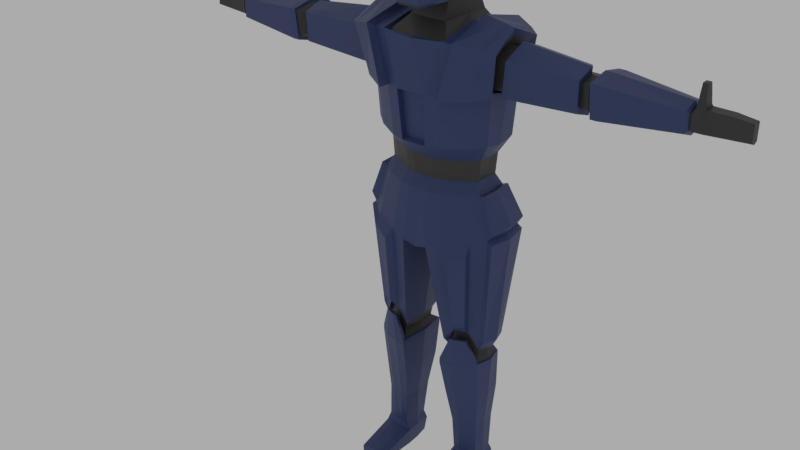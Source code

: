 # Source: Character.blend  (saved by Blender 4.2.66; exported with 4.5.12 LTS)
import bpy
from mathutils import Matrix  # noqa: F401  (used for matrix-valued properties, if any)

bpy.ops.wm.read_factory_settings(use_empty=True)
scene = bpy.context.scene
scene.name = 'Scene'

# ---- materials (node trees are filled in below, after node groups)
mat_armorunder = bpy.data.materials.new('ArmorUnder')
mat_armorbase = bpy.data.materials.new('ArmorBase')
mat_visor = bpy.data.materials.new('Visor')

# ---- material node trees
mat_armorunder.use_nodes = True; mat_armorunder.node_tree.nodes.clear()
_N = mat_armorunder.node_tree.nodes; _L = mat_armorunder.node_tree.links
n0 = _N.new('ShaderNodeBsdfPrincipled'); n0.name = 'Principled BSDF'; n0.location = (10, 300)
n0.distribution = 'GGX'
n0.subsurface_method = 'BURLEY'
n0.inputs[0].default_value = (0.04298, 0.04298, 0.04298, 1.0)
n0.inputs[3].default_value = 1.45
n0.inputs[27].default_value = (0.0, 0.0, 0.0, 1.0)
n0.inputs[28].default_value = 1.0
n1 = _N.new('ShaderNodeOutputMaterial'); n1.name = 'Material Output'; n1.location = (300, 300)
_L.new(n0.outputs[0], n1.inputs[0])
n1.is_active_output = True
mat_armorbase.use_nodes = True; mat_armorbase.node_tree.nodes.clear()
_N = mat_armorbase.node_tree.nodes; _L = mat_armorbase.node_tree.links
n0 = _N.new('ShaderNodeBsdfPrincipled'); n0.name = 'Principled BSDF'; n0.location = (10, 300)
n0.distribution = 'GGX'
n0.subsurface_method = 'BURLEY'
n0.inputs[0].default_value = (0.04223, 0.06424, 0.1777, 1.0)
n0.inputs[1].default_value = 0.1718
n0.inputs[3].default_value = 1.45
n0.inputs[27].default_value = (0.0, 0.0, 0.0, 1.0)
n0.inputs[28].default_value = 1.0
n1 = _N.new('ShaderNodeOutputMaterial'); n1.name = 'Material Output'; n1.location = (300, 300)
_L.new(n0.outputs[0], n1.inputs[0])
n1.is_active_output = True
mat_visor.use_nodes = True; mat_visor.node_tree.nodes.clear()
_N = mat_visor.node_tree.nodes; _L = mat_visor.node_tree.links
n0 = _N.new('ShaderNodeBsdfPrincipled'); n0.name = 'Principled BSDF'; n0.location = (10, 300)
n0.distribution = 'GGX'
n0.subsurface_method = 'BURLEY'
n0.inputs[0].default_value = (0.07009, 0.23, 0.2676, 1.0)
n0.inputs[1].default_value = 0.5644
n0.inputs[2].default_value = 0.0
n0.inputs[3].default_value = 1.45
n0.inputs[13].default_value = 1.0
n0.inputs[14].default_value = (0.8807, 0.9012, 0.9061, 1.0)
n0.inputs[19].default_value = 0.25
n0.inputs[24].default_value = 0.2
n0.inputs[27].default_value = (0.0, 0.0, 0.0, 1.0)
n0.inputs[28].default_value = 1.0
n1 = _N.new('ShaderNodeOutputMaterial'); n1.name = 'Material Output'; n1.location = (300, 300)
_L.new(n0.outputs[0], n1.inputs[0])
n1.is_active_output = True

# ---- world
world_world = bpy.data.worlds.new('World'); scene.world = world_world
world_world.color = (0.4134, 0.4134, 0.4134)
world_world.use_sun_shadow = False
world_world.sun_shadow_jitter_overblur = 0.0

# ---- meshes
me_cube = bpy.data.meshes.new('Cube')
me_cube.from_pydata([(0.268, -0.08304, 1.6), (0.268, 0.0583, 1.604), (0.0, 0.1347, 1.643), (0.0, -0.1539, 1.639), (0.1901, 0.04673, 1.167), (0.1893, -0.04328, 1.167), (0.0, -0.1056, 1.164), (0.0, 0.08228, 1.164), (0.2321, -0.05409, 1.491), (0.2321, 0.05857, 1.491), (0.03922, 0.08231, 1.164), (0.03864, -0.1057, 1.164), (0.1179, -0.1441, 1.636), (0.1179, 0.1213, 1.64), (0.2077, -0.03353, 0.5123), (0.2077, 0.03827, 0.5123), (0.1095, -0.07158, 0.5123), (0.1101, 0.07343, 0.5123), (0.2198, -0.04857, 0.4924), (0.2198, 0.05331, 0.4924), (0.09389, -0.09088, 0.4924), (0.09447, 0.09273, 0.4924), (0.6003, 0.04162, 1.584), (0.6003, -0.0591, 1.584), (0.6003, -0.05715, 1.51), (0.6003, 0.0464, 1.51), (0.6216, 0.06224, 1.596), (0.6216, -0.08146, 1.596), (0.6216, -0.06862, 1.498), (0.6216, 0.0597, 1.498), (0.9402, 0.03448, 1.572), (0.9402, -0.05022, 1.572), (0.9402, -0.04869, 1.522), (0.9402, 0.03421, 1.522), (0.9697, 0.01358, 1.584), (0.9697, -0.02894, 1.584), (0.9697, -0.02894, 1.514), (0.9697, 0.01358, 1.514), (1.043, 0.01609, 1.582), (1.043, -0.0229, 1.582), (1.043, -0.0229, 1.516), (1.043, 0.01609, 1.516), (1.116, 0.007216, 1.577), (1.116, -0.02258, 1.577), (1.116, -0.02258, 1.521), (1.116, 0.007216, 1.521), (0.9417, 0.006028, 1.593), (0.9417, -0.03079, 1.593), (0.9683, 0.006028, 1.593), (0.9683, -0.03079, 1.593), (0.07433, -0.09233, 1.682), (0.0, -0.09233, 1.682), (0.0, 0.1062, 1.682), (0.07433, 0.1062, 1.682), (0.06244, -0.06844, 1.743), (0.0, -0.06304, 1.753), (0.0, 0.089, 1.743), (0.06244, 0.089, 1.743), (0.04151, -0.05498, 2.013), (0.0, 0.09406, 1.978), (0.04233, 0.09406, 1.978), (0.09083, 0.07355, 1.775), (0.1396, -0.05518, 1.776), (0.0858, 0.06934, 1.953), (0.1324, -0.05518, 1.978), (0.04151, -0.1817, 1.734), (0.0, -0.1817, 1.734), (0.04151, -0.1817, 1.998), (0.0, -0.1817, 1.998), (0.1141, -0.1339, 1.974), (0.1141, -0.1339, 1.759), (0.9464, -0.00156, 1.656), (0.9464, -0.0232, 1.656), (0.9635, -0.00156, 1.656), (0.9635, -0.0232, 1.656), (0.07994, 0.07718, 1.164), (0.07838, -0.0971, 1.164), (0.1368, -0.06738, 0.5123), (0.1371, 0.06923, 0.5123), (0.1285, -0.08556, 0.4924), (0.1288, 0.08741, 0.4924), (0.268, -0.01134, 1.63), (0.1876, 0.001028, 1.165), (0.1179, -0.006958, 1.654), (0.2321, 0.00177, 1.472), (0.2211, 0.0009227, 0.5123), (0.1019, 0.0009227, 0.5123), (0.2332, 0.0009227, 0.4924), (0.08626, 0.0009227, 0.4924), (0.6003, -0.008645, 1.596), (0.6003, -0.00557, 1.495), (0.6216, -0.009607, 1.608), (0.6216, -0.004538, 1.482), (0.9402, -0.007681, 1.584), (0.9402, -0.007681, 1.506), (0.9697, -0.007681, 1.584), (0.9697, -0.007681, 1.506), (1.043, -0.003402, 1.582), (1.043, -0.003402, 1.509), (1.116, -0.007681, 1.577), (1.116, -0.007681, 1.514), (0.9417, -0.01238, 1.593), (0.9683, -0.01238, 1.593), (0.07433, 0.02698, 1.682), (0.1152, 0.01085, 1.775), (0.06244, 0.02361, 1.743), (0.04151, 0.02361, 2.005), (0.1232, 0.01558, 1.965), (0.9464, -0.01238, 1.656), (0.9635, -0.01238, 1.656), (0.09253, 0.09065, 1.832), (0.09469, 0.09018, 1.895), (0.1387, -0.05886, 1.913), (0.1413, -0.05886, 1.841), (0.01853, -0.1945, 1.929), (0.03981, -0.1945, 1.797), (0.0, -0.1945, 1.925), (0.0, -0.1945, 1.798), (0.1168, -0.1437, 1.904), (0.1168, -0.1437, 1.828), (0.1208, 0.01407, 1.837), (0.1236, 0.01575, 1.904), (0.0, 0.1075, 1.824), (0.03663, 0.1058, 1.828), (0.1567, 0.05708, 1.165), (0.1846, -0.04856, 0.5123), (0.1898, -0.06467, 0.4924), (0.1545, -0.06374, 1.165), (0.1846, 0.05186, 0.5123), (0.1898, 0.06797, 0.4924), (0.1871, -0.08666, 0.5832), (0.1292, -0.1049, 0.5832), (0.1468, -0.1035, 0.5832), (0.173, -0.09454, 0.5832), (0.146, -0.08955, 0.5831), (0.1315, -0.09178, 0.5831), (0.1842, -0.07409, 0.5831), (0.1716, -0.08082, 0.5831), (0.106, 0.07847, 0.5432), (0.1, -0.07618, 0.5433), (0.2134, -0.03518, 0.5437), (0.2098, 0.04189, 0.5436), (0.135, 0.0739, 0.5435), (0.1348, -0.07138, 0.6105), (0.2232, 0.001915, 0.5437), (0.09774, 0.002006, 0.5435), (0.1855, -0.05111, 0.6107), (0.1855, 0.05583, 0.5436), (0.2093, 0.06557, 1.128), (0.2533, 0.1044, 0.9822), (0.2707, 0.0157, 0.982), (0.2104, -0.06036, 1.126), (0.2544, -0.06869, 0.9817), (0.2062, -0.1025, 0.97), (0.05108, 0.1609, 0.9336), (0.0, 0.1569, 0.9187), (0.0, 0.01567, 0.9129), (0.0, -0.1479, 0.9179), (0.0, -0.1346, 1.123), (0.0, 0.1128, 1.125), (0.03938, -0.1345, 1.123), (0.2132, 0.0007621, 1.127), (0.1612, 0.08684, 1.126), (0.08422, -0.1253, 1.123), (0.0386, 0.1127, 1.125), (0.0357, 0.01579, 0.9233), (0.05117, -0.1526, 0.9323), (0.1115, 0.1531, 0.95), (0.09046, -0.09106, 0.566), (0.2235, 0.05368, 0.5416), (0.1127, -0.1415, 0.9491), (0.08229, 0.107, 1.126), (0.1641, -0.09156, 1.124), (0.2039, 0.1277, 0.9707), (0.09538, 0.09316, 0.5657), (0.2196, -0.04634, 0.5423), (0.139, 0.09221, 0.5413), (0.1308, -0.08947, 0.609), (0.2408, 0.00173, 0.5424), (0.08026, 0.002115, 0.5671), (0.1845, -0.06793, 0.609), (0.1918, 0.07337, 0.5415), (0.2267, -0.06472, 0.4925), (0.2266, 0.05952, 0.4925), (0.08836, -0.1084, 0.4925), (0.08897, 0.1003, 0.4925), (0.2213, -0.05177, 0.06142), (0.22, 0.0574, 0.05863), (0.1025, -0.05117, 0.06109), (0.109, 0.0572, 0.05839), (0.08877, 0.1003, 0.4738), (0.08824, -0.1085, 0.4736), (0.2268, -0.06488, 0.474), (0.2268, 0.05959, 0.4741), (0.2201, -0.04873, -0.003587), (0.2087, 0.05645, -0.002778), (0.1075, -0.04842, -0.003632), (0.1203, 0.05637, -0.002766), (0.1098, -0.196, 0.02302), (0.2194, -0.1958, 0.02317), (0.1104, -0.1951, -0.002589), (0.219, -0.1952, -0.002431), (0.1203, 0.05112, 0.0885), (0.2153, -0.03854, 0.08926), (0.1198, -0.04935, 0.08896), (0.2152, 0.04348, 0.08894), (0.1305, -0.1049, 0.4925), (0.1307, 0.09675, 0.4925), (0.1386, -0.05567, 0.0678), (0.1413, 0.06006, 0.06287), (0.1304, -0.1051, 0.4738), (0.1306, 0.09693, 0.4741), (0.1405, -0.04873, -0.006197), (0.1458, 0.05734, -0.003587), (0.1409, -0.1972, 0.02888), (0.1413, -0.1964, -0.003587), (0.1464, -0.0512, 0.08871), (0.1466, 0.0531, 0.08832), (0.2421, 0.0008518, 0.4925), (0.07735, 0.0009551, 0.4925), (0.2227, 0.001163, 0.05796), (0.1082, 0.001495, 0.05832), (0.2422, 0.0008016, 0.474), (0.07723, 0.0009428, 0.4738), (0.2202, 0.00127, -0.003528), (0.1109, 0.0015, -0.003683), (0.2208, 0.0008535, 0.08827), (0.1089, 0.001067, 0.0885), (0.1421, 0.0009227, -0.006197), (0.1153, -0.0585, 0.2153), (0.09882, -0.08207, 0.3439), (0.2129, 0.05426, 0.2157), (0.2228, 0.0642, 0.3448), (0.09945, 0.09385, 0.3441), (0.1158, 0.07054, 0.2151), (0.2229, -0.04955, 0.3446), (0.213, -0.0396, 0.216), (0.1361, 0.09214, 0.3446), (0.1442, 0.07083, 0.2154), (0.1359, -0.08039, 0.3443), (0.1441, -0.05882, 0.2157), (0.08784, 0.0009074, 0.3443), (0.1052, 0.0008946, 0.2157), (0.2351, 0.000714, 0.3447), (0.2212, 0.0007338, 0.2161), (0.1931, -0.08356, 0.4925), (0.19, -0.0552, 0.06798), (0.1931, -0.08374, 0.4739), (0.1892, -0.04873, -0.006197), (0.1896, -0.1972, 0.02867), (0.1892, -0.1964, -0.003587), (0.1876, -0.04636, 0.08925), (0.1929, 0.07693, 0.4925), (0.1895, 0.05998, 0.06306), (0.1928, 0.07711, 0.4742), (0.1845, 0.05734, -0.003587), (0.1873, 0.04977, 0.08875), (0.1892, 0.0009227, -0.006197), (0.1915, -0.06458, 0.3445), (0.1867, -0.04979, 0.2159), (0.1913, 0.07784, 0.3448), (0.1864, 0.06314, 0.2156), (0.1972, 0.04782, 1.243), (0.1966, -0.04429, 1.243), (0.0, -0.1127, 1.236), (0.0, 0.08618, 1.235), (0.04252, 0.08621, 1.235), (0.04191, -0.1127, 1.236), (0.08426, 0.08122, 1.235), (0.08269, -0.1034, 1.236), (0.1949, 0.001203, 1.237), (0.1607, -0.06704, 1.239), (0.1629, 0.05961, 1.239), (0.2796, 0.07676, 1.618), (0.2759, -0.01178, 1.654), (0.2822, -0.1014, 1.612), (0.122, -0.1682, 1.646), (0.0, -0.1807, 1.639), (0.1084, -0.163, 1.465), (0.05674, -0.1766, 1.466), (0.0, 0.1399, 1.466), (0.056, 0.1399, 1.466), (0.1221, 0.1462, 1.649), (0.0, -0.1767, 1.467), (0.2508, -0.07086, 1.486), (0.1221, -0.007173, 1.679), (0.0, 0.1613, 1.64), (0.2486, 0.0784, 1.488), (0.1644, -0.1632, 1.644), (0.2569, 0.00176, 1.469), (0.1966, 0.1062, 1.477), (0.1635, 0.1335, 1.649), (0.2, -0.113, 1.475), (0.1059, 0.1346, 1.466), (0.1612, -0.008364, 1.672), (0.235, 0.07137, 1.304), (0.2363, -0.06431, 1.304), (0.0, -0.1595, 1.292), (0.0, 0.1305, 1.293), (0.04731, 0.1305, 1.293), (0.04888, -0.1594, 1.292), (0.09493, 0.125, 1.293), (0.09864, -0.1475, 1.292), (0.2392, 0.001338, 1.294), (0.185, -0.1053, 1.298), (0.1807, 0.1005, 1.299), (0.2535, 0.1247, 1.646), (0.2946, 0.09793, 1.636), (0.286, -0.01247, 1.683), (0.3005, -0.1226, 1.626), (0.2693, -0.09422, 1.477), (0.2641, 0.1052, 1.485), (0.2089, 0.1347, 1.474), (0.2154, -0.1392, 1.468), (0.1214, -0.1908, 1.46), (0.2583, -0.1546, 1.637), (0.1784, -0.1878, 1.657), (0.1688, -0.008512, 1.702), (0.1753, 0.1584, 1.663), (0.1163, 0.1639, 1.463), (0.2449, -0.01079, 1.69), (0.05425, -0.158, 1.461), (0.0, -0.1581, 1.461), (0.0, -0.1423, 1.301), (0.04702, -0.1421, 1.301), (0.931, 0.03578, 1.52), (0.931, -0.04992, 1.52), (0.931, -0.05214, 1.574), (0.931, 0.03619, 1.574), (0.931, -0.0078, 1.586), (0.931, -0.007488, 1.505), (0.6216, -0.009607, 1.619), (0.6216, -0.08993, 1.602), (0.6216, -0.07646, 1.491), (0.6216, 0.07037, 1.603), (0.6216, 0.0679, 1.492), (0.6216, -0.004541, 1.472), (0.6452, -0.00961, 1.619), (0.6453, -0.08992, 1.602), (0.6452, -0.07657, 1.491), (0.6453, 0.0704, 1.603), (0.6453, 0.06796, 1.492), (0.6452, -0.004536, 1.472), (0.9231, -0.05805, 1.514), (0.9232, -0.06057, 1.58), (0.9232, 0.04413, 1.514), (0.9232, 0.04438, 1.58), (0.9229, -0.007788, 1.596), (0.9229, -0.007521, 1.494), (0.9397, -0.00767, 1.58), (0.9397, -0.04544, 1.569), (0.9397, -0.04409, 1.525), (0.9397, 0.02977, 1.569), (0.9397, 0.02953, 1.525), (0.9397, -0.00767, 1.511), (0.9315, 0.03092, 1.523), (0.9315, 0.03129, 1.571), (0.9315, -0.007775, 1.581), (0.9315, -0.007498, 1.509), (0.9315, -0.04518, 1.523), (0.9315, -0.04715, 1.571), (0.5757, -0.06087, 1.585), (0.5311, 0.04286, 1.585), (0.573, -0.05692, 1.509), (0.5285, 0.04731, 1.509), (0.573, -0.005025, 1.493), (0.5757, -0.008845, 1.599), (0.3179, 0.0558, 1.601), (0.2873, 0.05675, 1.494), (0.3179, -0.07945, 1.598), (0.2873, -0.05455, 1.494), (0.2873, 0.0006695, 1.475), (0.3179, -0.01094, 1.625), (0.3195, -0.09923, 1.608), (0.5774, -0.0798, 1.597), (0.2884, -0.07026, 1.478), (0.574, -0.07409, 1.495), (0.2886, 0.0007157, 1.453), (0.5743, -0.005153, 1.471), (0.3198, -0.01121, 1.647), (0.5777, -0.009056, 1.621), (0.5328, 0.06058, 1.599), (0.5299, 0.06563, 1.496), (0.3195, 0.07423, 1.614), (0.2887, 0.07371, 1.48), (0.08007, 0.08308, 1.763), (0.1104, -0.06021, 1.763), (0.06931, 0.08238, 1.963), (0.09792, -0.0551, 1.991), (0.08657, -0.152, 1.75), (0.08657, -0.152, 1.984), (0.09223, 0.01863, 1.98), (0.09522, 0.01569, 1.763), (0.0876, -0.163, 1.907), (0.0876, -0.163, 1.825), (0.07349, 0.1063, 1.897), (0.07133, 0.1001, 1.831), (0.08863, 0.07901, 1.935), (0.1233, 0.01563, 1.946), (0.1344, -0.05635, 1.957), (0.04097, -0.1858, 1.971), (0.0, -0.1907, 1.971), (0.115, -0.137, 1.952), (0.0, 0.1027, 1.954), (0.0412, 0.1016, 1.953), (0.07064, 0.09123, 1.942), (0.0869, -0.1555, 1.959), (0.04801, -0.1785, 1.967), (0.01955, -0.1874, 1.921), (0.0335, -0.1889, 1.801), (0.0, -0.1889, 1.914), (0.0, -0.1889, 1.801), (0.07911, -0.1574, 1.907), (0.07911, -0.1574, 1.828), (0.0757, -0.1499, 1.954), (0.04457, -0.1898, 1.744), (0.0, -0.1898, 1.744), (0.04339, -0.1986, 1.788), (0.0, -0.1986, 1.788), (0.07596, -0.1691, 1.755), (0.07667, -0.1767, 1.807), (0.1457, -0.05007, 1.951), (0.1495, -0.05231, 1.912), (0.1518, -0.05231, 1.848), (0.1335, 0.01271, 1.844), (0.1361, 0.0142, 1.904), (0.1358, 0.0141, 1.941), (0.04047, 0.1265, 1.899), (0.0, 0.1296, 1.901), (0.0, 0.1174, 1.832), (0.03854, 0.1159, 1.836), (0.07155, 0.1163, 1.897), (0.06962, 0.1108, 1.838), (0.04263, 0.1121, 1.947), (0.069, 0.1028, 1.937), (0.0, 0.1131, 1.948), (0.03961, -0.05185, 2.023), (0.0, -0.05185, 2.023), (0.0, 0.01949, 2.016), (0.03961, 0.01949, 2.016), (0.0, 0.08345, 1.992), (0.04035, 0.08345, 1.992), (0.03961, -0.1669, 2.01), (0.0, -0.1669, 2.01), (0.5657, 0.06224, 1.577), (0.5657, 0.0597, 1.517), (0.5657, 0.0679, 1.513), (0.5657, 0.07037, 1.581), (0.2314, 0.06558, 1.136), (0.2754, 0.1044, 1.014), (0.2928, 0.01571, 1.014), (0.2325, -0.06035, 1.134), (0.2765, -0.06868, 1.014), (0.2353, 0.0007718, 1.135), (0.2907, 0.01535, 0.9699), (0.2733, 0.104, 0.97), (0.2435, 0.05333, 0.5755), (0.2744, -0.06904, 0.9695), (0.2396, -0.04668, 0.5762), (0.2608, 0.001383, 0.5763), (0.9659, -0.02749, 1.625), (0.944, -0.02749, 1.625), (0.944, 0.002729, 1.625), (0.9659, 0.002729, 1.625), (0.9659, -0.01238, 1.625), (0.944, -0.01238, 1.625), (0.1342, -0.1555, 0.9107), (0.2075, -0.1249, 0.9272), (0.1483, -0.1147, 0.6438), (0.1905, -0.0978, 0.6438), (0.0, 0.1681, 1.437), (0.05602, 0.168, 1.437), (0.0, 0.1587, 1.292), (0.04733, 0.1586, 1.292), (0.1955, 0.09805, 0.4567), (0.1409, 0.1154, 0.4566), (0.1458, 0.1112, 0.3431), (0.1529, 0.09255, 0.2298), (0.1941, 0.09869, 0.3433), (0.1899, 0.0858, 0.23), (0.2073, 0.1455, 0.9471), (0.1237, 0.1685, 0.9284), (0.1485, 0.1134, 0.5588), (0.1963, 0.09638, 0.559)], [], [(366, 361, 23, 89), (145, 138, 17, 86), (3, 12, 50, 51), (127, 76, 163, 172), (147, 142, 176, 181), (262, 272, 305, 295), (139, 143, 177, 168), (2, 13, 282, 286), (5, 127, 172, 151), (13, 83, 285, 282), (268, 266, 299, 301), (8, 0, 275, 284), (269, 271, 304, 302), (77, 16, 20, 79), (144, 140, 14, 85), (143, 139, 16, 77), (147, 141, 15, 128), (86, 17, 21, 88), (85, 14, 18, 87), (128, 15, 19, 129), (25, 22, 26, 29), (361, 363, 24, 23), (364, 362, 22, 25), (365, 364, 25, 90), (27, 28, 333, 332), (89, 23, 27, 91), (90, 25, 29, 92), (23, 24, 28, 27), (326, 330, 358, 359), (330, 326, 343, 348), (92, 29, 335, 336), (328, 325, 345, 346), (94, 33, 37, 96), (30, 33, 353, 352), (325, 328, 356, 355), (93, 30, 352, 349), (37, 34, 38, 41), (31, 32, 36, 35), (33, 30, 34, 37), (97, 39, 43, 99), (95, 35, 39, 97), (96, 37, 41, 98), (35, 36, 40, 39), (100, 99, 43, 44), (98, 41, 45, 100), (39, 40, 44, 43), (41, 38, 42, 45), (31, 35, 49, 47), (461, 460, 74, 72), (95, 34, 48, 102), (34, 30, 46, 48), (93, 31, 47, 101), (53, 52, 56, 57), (83, 13, 53, 103), (13, 2, 52, 53), (392, 385, 61, 104), (103, 53, 57, 105), (51, 50, 54, 55), (60, 59, 440, 441), (106, 60, 441, 439), (398, 397, 63, 107), (391, 388, 64, 107), (55, 54, 65, 66), (401, 400, 67, 68), (394, 389, 70, 119), (388, 58, 67, 390), (386, 62, 70, 389), (399, 64, 69, 402), (108, 109, 73, 71), (465, 461, 72, 108), (463, 462, 71, 73), (464, 463, 73, 109), (17, 78, 80, 21), (138, 142, 78, 17), (146, 143, 77, 125), (125, 77, 79, 126), (12, 3, 277, 276), (1, 9, 287, 273), (4, 82, 161, 148), (270, 262, 295, 303), (0, 81, 274, 275), (141, 147, 181, 169), (264, 267, 300, 297), (271, 263, 296, 304), (460, 464, 109, 74), (462, 465, 108, 71), (72, 74, 109, 108), (387, 391, 107, 63), (399, 398, 107, 64), (58, 106, 439, 436), (50, 103, 105, 54), (386, 392, 104, 62), (12, 83, 103, 50), (30, 93, 101, 46), (35, 95, 102, 49), (40, 98, 100, 44), (45, 42, 99, 100), (36, 96, 98, 40), (34, 95, 97, 38), (38, 97, 99, 42), (32, 31, 350, 351), (32, 94, 96, 36), (91, 27, 332, 331), (329, 327, 360, 357), (24, 90, 92, 28), (22, 89, 91, 26), (26, 91, 331, 334), (363, 365, 90, 24), (15, 85, 87, 19), (16, 86, 88, 20), (141, 144, 85, 15), (267, 269, 302, 300), (124, 4, 148, 162), (81, 1, 273, 274), (10, 75, 171, 164), (139, 145, 86, 16), (362, 366, 89, 22), (62, 104, 120, 113), (399, 112, 422, 421), (62, 113, 119, 70), (113, 112, 118, 119), (406, 393, 118, 402), (393, 394, 119, 118), (394, 115, 417, 420), (114, 116, 410, 408), (104, 61, 110, 120), (120, 110, 111, 121), (404, 405, 434, 433), (405, 397, 111, 395), (56, 122, 123, 57), (404, 403, 59, 60), (385, 396, 110, 61), (395, 396, 432, 431), (182, 18, 136, 130), (206, 245, 133, 132), (245, 182, 130, 133), (20, 184, 131, 135), (126, 79, 134, 137), (134, 135, 131, 132), (137, 134, 132, 133), (84, 8, 284, 289), (272, 268, 301, 305), (83, 12, 276, 285), (142, 138, 174, 176), (266, 265, 298, 299), (14, 125, 126, 18), (140, 146, 125, 14), (136, 137, 133, 130), (79, 20, 135, 134), (18, 126, 137, 136), (80, 129, 252, 207), (19, 87, 218, 183), (21, 80, 207, 185), (184, 206, 132, 131), (129, 19, 183, 252), (88, 21, 185, 219), (20, 88, 219, 184), (87, 18, 182, 218), (78, 128, 129, 80), (142, 147, 128, 78), (263, 270, 303, 296), (82, 5, 151, 161), (9, 84, 289, 287), (76, 11, 160, 163), (7, 10, 164, 159), (143, 146, 180, 177), (11, 6, 158, 160), (144, 141, 169, 178), (75, 124, 162, 171), (145, 139, 168, 179), (138, 145, 179, 174), (146, 140, 175, 180), (140, 144, 178, 175), (166, 160, 158, 157), (152, 150, 450, 452), (173, 162, 148, 149), (155, 159, 164, 154), (156, 165, 166, 157), (170, 163, 160, 166), (153, 172, 163, 170), (154, 164, 171, 167), (155, 154, 165, 156), (148, 161, 453, 448), (152, 151, 172, 153), (167, 171, 162, 173), (167, 173, 480, 481), (152, 153, 180, 175), (166, 165, 179, 168), (175, 178, 459, 458), (153, 170, 466, 467), (154, 167, 176, 174), (173, 149, 169, 181), (170, 166, 168, 177), (149, 150, 454, 455), (165, 154, 174, 179), (227, 202, 189, 221), (221, 189, 197, 225), (226, 203, 186, 220), (256, 205, 187, 253), (216, 204, 188, 208), (206, 184, 191, 210), (252, 183, 193, 254), (218, 182, 192, 222), (219, 185, 190, 223), (257, 224, 194, 248), (220, 186, 194, 224), (253, 187, 195, 255), (194, 186, 199, 201), (214, 198, 200, 215), (188, 196, 200, 198), (248, 194, 201, 250), (208, 188, 198, 214), (240, 229, 204, 216), (261, 231, 205, 256), (244, 236, 203, 226), (242, 234, 202, 227), (234, 238, 217, 202), (259, 240, 216, 251), (246, 208, 214, 249), (196, 212, 215, 200), (249, 214, 215, 250), (189, 209, 213, 197), (225, 228, 212, 196), (185, 207, 211, 190), (245, 206, 210, 247), (251, 216, 208, 246), (202, 217, 209, 189), (197, 213, 228, 225), (229, 242, 227, 204), (231, 244, 226, 205), (187, 220, 224, 195), (255, 195, 224, 257), (184, 219, 223, 191), (183, 218, 222, 193), (205, 226, 220, 187), (188, 221, 225, 196), (204, 227, 221, 188), (193, 222, 243, 232), (232, 243, 244, 231), (191, 223, 241, 230), (230, 241, 242, 229), (247, 210, 239, 258), (258, 239, 240, 259), (190, 211, 237, 233), (233, 237, 238, 234), (223, 190, 233, 241), (241, 233, 234, 242), (222, 192, 235, 243), (243, 235, 236, 244), (254, 193, 232, 260), (260, 232, 231, 261), (210, 191, 230, 239), (239, 230, 229, 240), (261, 238, 477, 479), (238, 237, 476, 477), (235, 258, 259, 236), (192, 247, 258, 235), (213, 255, 257, 228), (203, 251, 246, 186), (182, 245, 247, 192), (199, 249, 250, 201), (186, 246, 249, 199), (236, 259, 251, 203), (238, 261, 256, 217), (212, 248, 250, 215), (209, 253, 255, 213), (228, 257, 248, 212), (207, 252, 254, 211), (217, 256, 253, 209), (75, 268, 272, 124), (5, 263, 271, 127), (4, 262, 270, 82), (127, 271, 269, 76), (10, 266, 268, 75), (124, 272, 262, 4), (82, 270, 263, 5), (7, 265, 266, 10), (76, 269, 267, 11), (11, 267, 264, 6), (278, 292, 313, 314), (279, 276, 277, 283), (297, 300, 324, 323), (294, 285, 276, 288), (302, 278, 279, 300), (280, 281, 471, 470), (303, 289, 284, 296), (278, 288, 276, 279), (280, 286, 282, 281), (305, 290, 287, 295), (299, 281, 293, 301), (288, 278, 314, 316), (304, 292, 278, 302), (290, 293, 319, 312), (281, 282, 291, 293), (274, 273, 307, 308), (295, 287, 289, 303), (291, 282, 285, 294), (284, 275, 309, 310), (273, 287, 311, 307), (296, 284, 292, 304), (291, 294, 317, 318), (301, 293, 290, 305), (293, 291, 318, 319), (312, 306, 307, 311), (313, 315, 316, 314), (320, 317, 316, 315), (306, 318, 317, 320), (307, 306, 320, 308), (308, 320, 315, 309), (310, 309, 315, 313), (319, 318, 306, 312), (275, 274, 308, 309), (292, 284, 310, 313), (294, 288, 316, 317), (287, 290, 312, 311), (324, 321, 322, 323), (300, 279, 321, 324), (279, 283, 322, 321), (28, 92, 336, 333), (327, 329, 347, 344), (325, 330, 348, 345), (329, 328, 346, 347), (335, 29, 445, 446), (326, 327, 344, 343), (331, 332, 338, 337), (336, 335, 341, 342), (332, 333, 339, 338), (335, 334, 340, 341), (333, 336, 342, 339), (334, 331, 337, 340), (339, 342, 348, 343), (340, 337, 347, 346), (337, 338, 344, 347), (341, 340, 346, 345), (338, 339, 343, 344), (342, 341, 345, 348), (358, 355, 353, 354), (360, 359, 351, 350), (355, 356, 352, 353), (357, 360, 350, 349), (356, 357, 349, 352), (359, 358, 354, 351), (33, 94, 354, 353), (327, 326, 359, 360), (328, 329, 357, 356), (94, 32, 351, 354), (31, 93, 349, 350), (330, 325, 355, 358), (364, 365, 378, 382), (372, 369, 373, 379), (361, 366, 380, 374), (371, 368, 384, 377), (365, 363, 376, 378), (363, 361, 374, 376), (81, 0, 369, 372), (0, 8, 370, 369), (9, 1, 367, 368), (84, 9, 368, 371), (8, 84, 371, 370), (1, 81, 372, 367), (383, 379, 380, 381), (375, 377, 378, 376), (377, 384, 382, 378), (384, 383, 381, 382), (373, 375, 376, 374), (379, 373, 374, 380), (370, 371, 377, 375), (369, 370, 375, 373), (362, 364, 382, 381), (367, 372, 379, 383), (366, 362, 381, 380), (368, 367, 383, 384), (57, 123, 396, 385), (403, 404, 433, 435), (111, 110, 396, 395), (115, 394, 413, 409), (393, 406, 414, 412), (54, 105, 392, 386), (60, 106, 391, 387), (54, 386, 389, 65), (64, 388, 390, 69), (66, 65, 415, 416), (106, 58, 388, 391), (105, 57, 385, 392), (67, 400, 406, 390), (60, 387, 405, 404), (123, 122, 429, 430), (387, 63, 397, 405), (390, 406, 402, 69), (121, 398, 426, 425), (112, 399, 402, 118), (116, 114, 400, 401), (121, 111, 397, 398), (411, 409, 408, 410), (408, 409, 413, 412), (407, 408, 412, 414), (400, 114, 408, 407), (406, 400, 407, 414), (117, 115, 409, 411), (394, 393, 412, 413), (416, 415, 417, 418), (417, 415, 419, 420), (65, 389, 419, 415), (389, 394, 420, 419), (115, 117, 418, 417), (423, 424, 425, 422), (422, 425, 426, 421), (120, 121, 425, 424), (398, 399, 421, 426), (112, 113, 423, 422), (113, 120, 424, 423), (431, 432, 430, 427), (427, 430, 429, 428), (433, 434, 431, 427), (427, 428, 435, 433), (405, 395, 431, 434), (396, 123, 430, 432), (439, 438, 437, 436), (436, 437, 443, 442), (441, 440, 438, 439), (68, 67, 442, 443), (67, 58, 436, 442), (445, 444, 447, 446), (29, 26, 444, 445), (26, 334, 447, 444), (334, 335, 446, 447), (450, 453, 451, 452), (449, 448, 453, 450), (151, 152, 452, 451), (149, 148, 448, 449), (161, 151, 451, 453), (150, 149, 449, 450), (455, 454, 459, 456), (454, 457, 458, 459), (169, 149, 455, 456), (152, 175, 458, 457), (150, 152, 457, 454), (178, 169, 456, 459), (46, 101, 465, 462), (49, 102, 464, 460), (102, 48, 463, 464), (48, 46, 462, 463), (101, 47, 461, 465), (47, 49, 460, 461), (467, 466, 468, 469), (170, 177, 468, 466), (177, 180, 469, 468), (180, 153, 467, 469), (472, 470, 471, 473), (281, 299, 473, 471), (299, 298, 472, 473), (476, 478, 479, 477), (475, 474, 478, 476), (260, 261, 479, 478), (211, 254, 474, 475), (237, 211, 475, 476), (254, 260, 478, 474), (481, 480, 483, 482), (173, 181, 483, 480), (181, 176, 482, 483), (176, 167, 481, 482)])
me_cube.polygons.foreach_set('material_index', [0, 0, 0, 1, 1, 1, 1, 1, 1, 1, 1, 0, 1, 0, 0, 0, 0, 0, 0, 0, 0, 0, 0, 0, 1, 0, 0, 0, 1, 1, 1, 1, 0, 0, 1, 0, 0, 0, 0, 0, 0, 0, 0, 0, 0, 0, 0, 0, 0, 0, 0, 0, 0, 0, 0, 1, 0, 0, 1, 1, 1, 1, 0, 1, 1, 1, 1, 1, 0, 0, 0, 0, 0, 0, 0, 0, 1, 0, 1, 1, 0, 1, 1, 1, 0, 0, 0, 1, 1, 1, 0, 1, 0, 0, 0, 0, 0, 0, 0, 0, 0, 0, 1, 1, 0, 0, 1, 0, 0, 0, 0, 1, 1, 0, 1, 0, 0, 1, 1, 1, 1, 1, 1, 1, 1, 1, 1, 1, 1, 1, 1, 1, 1, 1, 1, 1, 1, 0, 1, 1, 0, 1, 1, 1, 1, 0, 0, 1, 0, 0, 1, 1, 1, 1, 1, 1, 1, 1, 0, 0, 1, 1, 0, 1, 1, 1, 1, 1, 1, 1, 1, 1, 1, 1, 1, 1, 1, 1, 1, 1, 1, 1, 1, 1, 1, 1, 1, 1, 1, 1, 1, 1, 1, 1, 1, 1, 1, 1, 1, 1, 1, 1, 1, 1, 1, 1, 1, 1, 1, 1, 1, 1, 1, 1, 1, 1, 1, 1, 1, 1, 1, 1, 1, 1, 1, 1, 1, 1, 1, 1, 1, 1, 1, 1, 1, 1, 1, 1, 1, 1, 1, 1, 1, 1, 1, 1, 1, 1, 1, 1, 1, 1, 1, 1, 1, 1, 1, 1, 1, 1, 1, 1, 1, 1, 1, 1, 1, 1, 1, 0, 0, 0, 0, 0, 0, 0, 0, 0, 0, 1, 1, 1, 1, 1, 1, 1, 1, 1, 1, 1, 1, 1, 1, 1, 1, 1, 1, 1, 1, 1, 1, 1, 1, 1, 1, 1, 1, 1, 1, 1, 1, 1, 1, 1, 1, 1, 1, 1, 1, 1, 1, 1, 1, 1, 1, 1, 1, 1, 1, 1, 1, 1, 1, 1, 1, 1, 0, 0, 0, 0, 0, 0, 0, 1, 1, 0, 0, 1, 1, 1, 1, 1, 1, 1, 0, 0, 0, 0, 0, 0, 1, 1, 1, 1, 1, 1, 1, 1, 1, 1, 1, 1, 1, 1, 1, 1, 1, 1, 1, 1, 1, 0, 1, 1, 1, 1, 1, 1, 1, 1, 1, 1, 1, 2, 2, 2, 1, 1, 1, 1, 1, 1, 1, 1, 1, 1, 1, 1, 1, 1, 1, 1, 1, 1, 1, 1, 1, 1, 1, 1, 1, 1, 1, 0, 1, 1, 1, 1, 1, 1, 1, 1, 1, 1, 1, 1, 1, 1, 0, 0, 0, 0, 0, 0, 1, 1, 1, 1, 1, 1, 1, 1, 1, 1, 1, 1, 1, 1, 1, 1, 1])
_uv = me_cube.uv_layers.new(name='UVMap')
_uv.uv.foreach_set('vector', [0.625, 0.625, 0.625, 0.75, 0.625, 0.75, 0.625, 0.625, 0.3125, 0.625, 0.3125, 0.5, 0.3125, 0.5, 0.3125, 0.625, 0.625, 0.875, 0.625, 0.8125, 0.625, 0.8125, 0.625, 0.875, 0.5, 0.7656, 0.5, 0.7812, 0.5, 0.7812, 0.5, 0.7656, 0.375, 0.4844, 0.375, 0.4688, 0.375, 0.4688, 0.375, 0.4844, 0.5312, 0.5, 0.5312, 0.4844, 0.5312, 0.4844, 0.5312, 0.5, 0.375, 0.8125, 0.375, 0.7812, 0.375, 0.7812, 0.375, 0.8125, 0.625, 0.375, 0.625, 0.4375, 0.625, 0.4375, 0.625, 0.375, 0.5, 0.75, 0.5, 0.7656, 0.5, 0.7656, 0.5, 0.75, 0.6875, 0.5, 0.6875, 0.625, 0.6875, 0.625, 0.6875, 0.5, 0.5312, 0.4688, 0.5312, 0.4375, 0.5312, 0.4375, 0.5312, 0.4688, 0.5625, 0.75, 0.625, 0.75, 0.625, 0.75, 0.5625, 0.75, 0.5312, 0.7812, 0.5312, 0.7656, 0.5312, 0.7656, 0.5312, 0.7812, 0.375, 0.7812, 0.375, 0.8125, 0.375, 0.8125, 0.375, 0.7812, 0.375, 0.625, 0.375, 0.75, 0.375, 0.75, 0.375, 0.625, 0.375, 0.7812, 0.375, 0.8125, 0.375, 0.8125, 0.375, 0.7812, 0.375, 0.4844, 0.375, 0.5, 0.375, 0.5, 0.375, 0.4844, 0.3125, 0.625, 0.3125, 0.5, 0.3125, 0.5, 0.3125, 0.625, 0.375, 0.625, 0.375, 0.75, 0.375, 0.75, 0.375, 0.625, 0.375, 0.4844, 0.375, 0.5, 0.375, 0.5, 0.375, 0.4844, 0.5625, 0.5, 0.625, 0.5, 0.625, 0.5, 0.5625, 0.5, 0.625, 0.75, 0.5625, 0.75, 0.5625, 0.75, 0.625, 0.75, 0.5625, 0.5, 0.625, 0.5, 0.625, 0.5, 0.5625, 0.5, 0.5625, 0.625, 0.5625, 0.5, 0.5625, 0.5, 0.5625, 0.625, 0.625, 0.75, 0.5625, 0.75, 0.5625, 0.75, 0.625, 0.75, 0.625, 0.625, 0.625, 0.75, 0.625, 0.75, 0.625, 0.625, 0.5625, 0.625, 0.5625, 0.5, 0.5625, 0.5, 0.5625, 0.625, 0.625, 0.75, 0.5625, 0.75, 0.5625, 0.75, 0.625, 0.75, 0.5625, 0.75, 0.5625, 0.625, 0.5625, 0.625, 0.5625, 0.75, 0.5625, 0.625, 0.5625, 0.75, 0.5625, 0.75, 0.5625, 0.625, 0.5625, 0.625, 0.5625, 0.5, 0.5625, 0.5, 0.5625, 0.625, 0.625, 0.5, 0.5625, 0.5, 0.5625, 0.5, 0.625, 0.5, 0.5625, 0.625, 0.5625, 0.5, 0.5625, 0.5, 0.5625, 0.625, 0.625, 0.5, 0.5625, 0.5, 0.5625, 0.5, 0.625, 0.5, 0.5625, 0.5, 0.625, 0.5, 0.625, 0.5, 0.5625, 0.5, 0.625, 0.625, 0.625, 0.5, 0.625, 0.5, 0.625, 0.625, 0.5625, 0.5, 0.625, 0.5, 0.625, 0.5, 0.5625, 0.5, 0.625, 0.75, 0.5625, 0.75, 0.5625, 0.75, 0.625, 0.75, 0.5625, 0.5, 0.625, 0.5, 0.625, 0.5, 0.5625, 0.5, 0.625, 0.625, 0.625, 0.75, 0.625, 0.75, 0.625, 0.625, 0.625, 0.625, 0.625, 0.75, 0.625, 0.75, 0.625, 0.625, 0.5625, 0.625, 0.5625, 0.5, 0.5625, 0.5, 0.5625, 0.625, 0.625, 0.75, 0.5625, 0.75, 0.5625, 0.75, 0.625, 0.75, 0.5625, 0.625, 0.625, 0.625, 0.625, 0.75, 0.5625, 0.75, 0.5625, 0.625, 0.5625, 0.5, 0.5625, 0.5, 0.5625, 0.625, 0.625, 0.75, 0.5625, 0.75, 0.5625, 0.75, 0.625, 0.75, 0.5625, 0.5, 0.625, 0.5, 0.625, 0.5, 0.5625, 0.5, 0.625, 0.75, 0.625, 0.75, 0.625, 0.75, 0.625, 0.75, 0.625, 0.75, 0.625, 0.75, 0.625, 0.75, 0.625, 0.75, 0.625, 0.625, 0.625, 0.5, 0.625, 0.5, 0.625, 0.625, 0.625, 0.5, 0.625, 0.5, 0.625, 0.5, 0.625, 0.5, 0.625, 0.625, 0.625, 0.75, 0.625, 0.75, 0.625, 0.625, 0.625, 0.4375, 0.625, 0.375, 0.625, 0.375, 0.625, 0.4375, 0.6875, 0.625, 0.6875, 0.5, 0.6875, 0.5, 0.6875, 0.625, 0.625, 0.4375, 0.625, 0.375, 0.625, 0.375, 0.625, 0.4375, 0.6875, 0.625, 0.6875, 0.5, 0.6875, 0.5, 0.6875, 0.625, 0.6875, 0.625, 0.6875, 0.5, 0.6875, 0.5, 0.6875, 0.625, 0.625, 0.875, 0.625, 0.8125, 0.625, 0.8125, 0.625, 0.875, 0.6875, 0.5, 0.75, 0.5, 0.75, 0.5, 0.6875, 0.5, 0.6875, 0.625, 0.6875, 0.5, 0.6875, 0.5, 0.6875, 0.625, 0.6875, 0.625, 0.6875, 0.5, 0.6875, 0.5, 0.6875, 0.625, 0.6875, 0.625, 0.6875, 0.75, 0.6875, 0.75, 0.6875, 0.625, 0.625, 0.875, 0.625, 0.8125, 0.625, 0.8125, 0.625, 0.875, 0.625, 0.875, 0.625, 0.8125, 0.625, 0.8125, 0.625, 0.875, 0.625, 0.8125, 0.625, 0.8125, 0.625, 0.8125, 0.625, 0.8125, 0.6875, 0.75, 0.6875, 0.75, 0.6875, 0.75, 0.6875, 0.75, 0.6875, 0.75, 0.6875, 0.75, 0.6875, 0.75, 0.6875, 0.75, 0.6875, 0.75, 0.6875, 0.75, 0.6875, 0.75, 0.6875, 0.75, 0.625, 0.625, 0.625, 0.625, 0.625, 0.5, 0.625, 0.5, 0.625, 0.625, 0.625, 0.75, 0.625, 0.75, 0.625, 0.625, 0.625, 0.5, 0.625, 0.5, 0.625, 0.5, 0.625, 0.5, 0.625, 0.625, 0.625, 0.5, 0.625, 0.5, 0.625, 0.625, 0.375, 0.4375, 0.375, 0.4688, 0.375, 0.4688, 0.375, 0.4375, 0.375, 0.4375, 0.375, 0.4688, 0.375, 0.4688, 0.375, 0.4375, 0.375, 0.7656, 0.375, 0.7812, 0.375, 0.7812, 0.375, 0.7656, 0.375, 0.7656, 0.375, 0.7812, 0.375, 0.7812, 0.375, 0.7656, 0.625, 0.8125, 0.625, 0.875, 0.625, 0.875, 0.625, 0.8125, 0.625, 0.5, 0.5625, 0.5, 0.5625, 0.5, 0.625, 0.5, 0.5, 0.5, 0.5, 0.625, 0.5, 0.625, 0.5, 0.5, 0.5312, 0.625, 0.5312, 0.5, 0.5312, 0.5, 0.5312, 0.625, 0.625, 0.75, 0.625, 0.625, 0.625, 0.625, 0.625, 0.75, 0.375, 0.5, 0.375, 0.4844, 0.375, 0.4844, 0.375, 0.5, 0.5312, 0.875, 0.5312, 0.8125, 0.5312, 0.8125, 0.5312, 0.875, 0.5312, 0.7656, 0.5312, 0.75, 0.5312, 0.75, 0.5312, 0.7656, 0.625, 0.75, 0.625, 0.625, 0.625, 0.625, 0.625, 0.75, 0.625, 0.5, 0.625, 0.625, 0.625, 0.625, 0.625, 0.5, 0.625, 0.75, 0.625, 0.75, 0.625, 0.625, 0.625, 0.625, 0.6875, 0.5, 0.6875, 0.625, 0.6875, 0.625, 0.6875, 0.5, 0.6875, 0.75, 0.6875, 0.625, 0.6875, 0.625, 0.6875, 0.75, 0.6875, 0.75, 0.6875, 0.625, 0.6875, 0.625, 0.6875, 0.75, 0.6875, 0.75, 0.6875, 0.625, 0.6875, 0.625, 0.6875, 0.75, 0.6875, 0.75, 0.6875, 0.625, 0.6875, 0.625, 0.6875, 0.75, 0.6875, 0.75, 0.6875, 0.625, 0.6875, 0.625, 0.6875, 0.75, 0.625, 0.5, 0.625, 0.625, 0.625, 0.625, 0.625, 0.5, 0.625, 0.75, 0.625, 0.625, 0.625, 0.625, 0.625, 0.75, 0.5625, 0.75, 0.5625, 0.625, 0.5625, 0.625, 0.5625, 0.75, 0.5625, 0.5, 0.625, 0.5, 0.625, 0.625, 0.5625, 0.625, 0.5625, 0.75, 0.5625, 0.625, 0.5625, 0.625, 0.5625, 0.75, 0.625, 0.5, 0.625, 0.625, 0.625, 0.625, 0.625, 0.5, 0.625, 0.5, 0.625, 0.625, 0.625, 0.625, 0.625, 0.5, 0.5625, 0.75, 0.625, 0.75, 0.625, 0.75, 0.5625, 0.75, 0.5625, 0.75, 0.5625, 0.625, 0.5625, 0.625, 0.5625, 0.75, 0.625, 0.625, 0.625, 0.75, 0.625, 0.75, 0.625, 0.625, 0.625, 0.625, 0.625, 0.75, 0.625, 0.75, 0.625, 0.625, 0.5625, 0.75, 0.5625, 0.625, 0.5625, 0.625, 0.5625, 0.75, 0.625, 0.5, 0.625, 0.625, 0.625, 0.625, 0.625, 0.5, 0.625, 0.5, 0.625, 0.625, 0.625, 0.625, 0.625, 0.5, 0.5625, 0.75, 0.5625, 0.625, 0.5625, 0.625, 0.5625, 0.75, 0.375, 0.5, 0.375, 0.625, 0.375, 0.625, 0.375, 0.5, 0.3125, 0.75, 0.3125, 0.625, 0.3125, 0.625, 0.3125, 0.75, 0.375, 0.5, 0.375, 0.625, 0.375, 0.625, 0.375, 0.5, 0.5312, 0.8125, 0.5312, 0.7812, 0.5312, 0.7812, 0.5312, 0.8125, 0.5, 0.4844, 0.5, 0.5, 0.5, 0.5, 0.5, 0.4844, 0.625, 0.625, 0.625, 0.5, 0.625, 0.5, 0.625, 0.625, 0.5, 0.4375, 0.5, 0.4688, 0.5, 0.4688, 0.5, 0.4375, 0.3125, 0.75, 0.3125, 0.625, 0.3125, 0.625, 0.3125, 0.75, 0.625, 0.5, 0.625, 0.625, 0.625, 0.625, 0.625, 0.5, 0.6875, 0.75, 0.6875, 0.625, 0.6875, 0.625, 0.6875, 0.75, 0.6875, 0.75, 0.6875, 0.75, 0.6875, 0.75, 0.6875, 0.75, 0.6875, 0.75, 0.6875, 0.75, 0.6875, 0.75, 0.6875, 0.75, 0.6875, 0.75, 0.6875, 0.75, 0.6875, 0.75, 0.6875, 0.75, 0.625, 0.8125, 0.625, 0.8125, 0.625, 0.8125, 0.625, 0.8125, 0.625, 0.8125, 0.625, 0.8125, 0.625, 0.8125, 0.625, 0.8125, 0.625, 0.8125, 0.625, 0.8125, 0.625, 0.8125, 0.625, 0.8125, 0.625, 0.8125, 0.625, 0.875, 0.625, 0.875, 0.625, 0.8125, 0.6875, 0.625, 0.6875, 0.5, 0.6875, 0.5, 0.6875, 0.625, 0.6875, 0.625, 0.6875, 0.5, 0.6875, 0.5, 0.6875, 0.625, 0.4948, 0.3598, 0.5911, 0.4299, 0.5911, 0.4299, 0.4948, 0.3598, 0.5911, 0.4299, 0.6875, 0.5, 0.6875, 0.5, 0.4948, 0.3598, 0.625, 0.375, 0.0, 0.0, 0.3329, 0.2421, 0.6875, 0.5, 0.4948, 0.3598, 0.375, 0.25, 0.75, 0.5, 0.6875, 0.5, 0.6875, 0.5, 0.5102, 0.3711, 0.6875, 0.5, 0.6875, 0.5, 0.4948, 0.3598, 0.5102, 0.3711, 0.5102, 0.3711, 0.4948, 0.3598, 0.375, 0.75, 0.375, 0.75, 0.375, 0.75, 0.375, 0.75, 0.375, 0.7812, 0.375, 0.7656, 0.375, 0.7656, 0.375, 0.7812, 0.375, 0.7656, 0.375, 0.75, 0.375, 0.75, 0.375, 0.7656, 0.3125, 0.75, 0.3125, 0.75, 0.3125, 0.75, 0.3125, 0.75, 0.375, 0.7656, 0.375, 0.7812, 0.375, 0.7812, 0.375, 0.7656, 0.375, 0.7812, 0.375, 0.8125, 0.375, 0.8125, 0.375, 0.7812, 0.375, 0.7656, 0.375, 0.7812, 0.375, 0.7812, 0.375, 0.7656, 0.5625, 0.625, 0.5625, 0.75, 0.5625, 0.75, 0.5625, 0.625, 0.5312, 0.4844, 0.5312, 0.4688, 0.5312, 0.4688, 0.5312, 0.4844, 0.6875, 0.625, 0.6875, 0.75, 0.6875, 0.75, 0.6875, 0.625, 0.375, 0.4688, 0.375, 0.4375, 0.375, 0.4375, 0.375, 0.4688, 0.5312, 0.4375, 0.5312, 0.375, 0.5312, 0.375, 0.5312, 0.4375, 0.375, 0.75, 0.375, 0.7656, 0.375, 0.7656, 0.375, 0.75, 0.375, 0.75, 0.375, 0.7656, 0.375, 0.7656, 0.375, 0.75, 0.375, 0.75, 0.375, 0.7656, 0.375, 0.7656, 0.375, 0.75, 0.375, 0.7812, 0.375, 0.8125, 0.375, 0.8125, 0.375, 0.7812, 0.375, 0.75, 0.375, 0.7656, 0.375, 0.7656, 0.375, 0.75, 0.375, 0.4688, 0.375, 0.4844, 0.375, 0.4844, 0.375, 0.4688, 0.375, 0.5, 0.375, 0.625, 0.375, 0.625, 0.375, 0.5, 0.375, 0.4375, 0.375, 0.4688, 0.375, 0.4688, 0.375, 0.4375, 0.375, 0.8125, 0.375, 0.7812, 0.375, 0.7812, 0.375, 0.8125, 0.375, 0.4844, 0.375, 0.5, 0.375, 0.5, 0.375, 0.4844, 0.3125, 0.625, 0.3125, 0.5, 0.3125, 0.5, 0.3125, 0.625, 0.3125, 0.75, 0.3125, 0.625, 0.3125, 0.625, 0.3125, 0.75, 0.375, 0.625, 0.375, 0.75, 0.375, 0.75, 0.375, 0.625, 0.375, 0.4688, 0.375, 0.4844, 0.375, 0.4844, 0.375, 0.4688, 0.375, 0.4688, 0.375, 0.4844, 0.375, 0.4844, 0.375, 0.4688, 0.5312, 0.75, 0.5312, 0.625, 0.5312, 0.625, 0.5312, 0.75, 0.5, 0.625, 0.5, 0.75, 0.5, 0.75, 0.5, 0.625, 0.5625, 0.5, 0.5625, 0.625, 0.5625, 0.625, 0.5625, 0.5, 0.5, 0.7812, 0.5, 0.8125, 0.5, 0.8125, 0.5, 0.7812, 0.5, 0.375, 0.5, 0.4375, 0.5, 0.4375, 0.5, 0.375, 0.375, 0.7812, 0.375, 0.7656, 0.375, 0.7656, 0.375, 0.7812, 0.5, 0.8125, 0.5, 0.875, 0.5, 0.875, 0.5, 0.8125, 0.375, 0.625, 0.375, 0.5, 0.375, 0.5, 0.375, 0.625, 0.5, 0.4688, 0.5, 0.4844, 0.5, 0.4844, 0.5, 0.4688, 0.3125, 0.625, 0.3125, 0.75, 0.3125, 0.75, 0.3125, 0.625, 0.3125, 0.5, 0.3125, 0.625, 0.3125, 0.625, 0.3125, 0.5, 0.375, 0.7656, 0.375, 0.75, 0.375, 0.75, 0.375, 0.7656, 0.375, 0.75, 0.375, 0.625, 0.375, 0.625, 0.375, 0.75, 0.375, 0.8125, 0.5, 0.8125, 0.5, 0.875, 0.375, 0.875, 0.375, 0.75, 0.375, 0.625, 0.375, 0.625, 0.375, 0.75, 0.375, 0.4844, 0.5, 0.4844, 0.5, 0.5, 0.375, 0.5, 0.375, 0.375, 0.5, 0.375, 0.5, 0.4375, 0.375, 0.4375, 0.25, 0.625, 0.3125, 0.625, 0.3125, 0.75, 0.25, 0.75, 0.375, 0.7812, 0.5, 0.7812, 0.5, 0.8125, 0.375, 0.8125, 0.375, 0.7656, 0.5, 0.7656, 0.5, 0.7812, 0.375, 0.7812, 0.375, 0.4375, 0.5, 0.4375, 0.5, 0.4688, 0.375, 0.4688, 0.25, 0.5, 0.3125, 0.5, 0.3125, 0.625, 0.25, 0.625, 0.5, 0.5, 0.5, 0.625, 0.5, 0.625, 0.5, 0.5, 0.375, 0.75, 0.5, 0.75, 0.5, 0.7656, 0.375, 0.7656, 0.375, 0.4688, 0.5, 0.4688, 0.5, 0.4844, 0.375, 0.4844, 0.375, 0.4688, 0.375, 0.4844, 0.375, 0.4844, 0.375, 0.4688, 0.375, 0.75, 0.375, 0.7656, 0.375, 0.7656, 0.375, 0.75, 0.3125, 0.75, 0.3125, 0.625, 0.3125, 0.625, 0.3125, 0.75, 0.375, 0.75, 0.375, 0.625, 0.375, 0.625, 0.375, 0.75, 0.375, 0.7656, 0.375, 0.7812, 0.375, 0.7812, 0.375, 0.7656, 0.375, 0.4375, 0.375, 0.4688, 0.375, 0.4688, 0.375, 0.4375, 0.375, 0.4844, 0.375, 0.5, 0.375, 0.5, 0.375, 0.4844, 0.375, 0.7812, 0.375, 0.8125, 0.375, 0.8125, 0.375, 0.7812, 0.375, 0.5, 0.375, 0.625, 0.375, 0.625, 0.375, 0.5, 0.3125, 0.625, 0.3125, 0.5, 0.3125, 0.5, 0.3125, 0.625, 0.3125, 0.625, 0.3125, 0.5, 0.3125, 0.5, 0.3125, 0.625, 0.3125, 0.625, 0.3125, 0.5, 0.3125, 0.5, 0.3125, 0.625, 0.375, 0.625, 0.375, 0.75, 0.375, 0.75, 0.375, 0.625, 0.375, 0.4844, 0.375, 0.5, 0.375, 0.5, 0.375, 0.4844, 0.375, 0.7812, 0.375, 0.8125, 0.375, 0.8125, 0.375, 0.7812, 0.375, 0.7812, 0.375, 0.8125, 0.375, 0.8125, 0.375, 0.7812, 0.375, 0.4844, 0.375, 0.5, 0.375, 0.5, 0.375, 0.4844, 0.375, 0.625, 0.375, 0.75, 0.375, 0.75, 0.375, 0.625, 0.3125, 0.625, 0.3125, 0.5, 0.3125, 0.5, 0.3125, 0.625, 0.3594, 0.625, 0.375, 0.625, 0.375, 0.75, 0.3594, 0.75, 0.375, 0.625, 0.375, 0.75, 0.375, 0.75, 0.375, 0.625, 0.375, 0.4844, 0.375, 0.5, 0.375, 0.5, 0.375, 0.4844, 0.375, 0.75, 0.375, 0.75, 0.375, 0.75, 0.375, 0.75, 0.375, 0.7812, 0.375, 0.8125, 0.375, 0.8125, 0.375, 0.7812, 0.3125, 0.75, 0.3125, 0.75, 0.3125, 0.75, 0.3125, 0.75, 0.3594, 0.75, 0.375, 0.75, 0.375, 0.75, 0.3594, 0.75, 0.375, 0.7812, 0.375, 0.8125, 0.375, 0.8125, 0.375, 0.7812, 0.375, 0.7812, 0.375, 0.8125, 0.375, 0.8125, 0.375, 0.7812, 0.375, 0.4844, 0.375, 0.5, 0.375, 0.5, 0.375, 0.4844, 0.375, 0.625, 0.375, 0.75, 0.375, 0.75, 0.375, 0.625, 0.3125, 0.625, 0.3125, 0.5, 0.3125, 0.5, 0.3125, 0.625, 0.375, 0.4375, 0.375, 0.4688, 0.375, 0.4688, 0.375, 0.4375, 0.375, 0.7656, 0.375, 0.7812, 0.375, 0.7812, 0.375, 0.7656, 0.375, 0.7656, 0.375, 0.7812, 0.375, 0.7812, 0.375, 0.7656, 0.3125, 0.75, 0.3438, 0.75, 0.3438, 0.75, 0.3125, 0.75, 0.375, 0.7656, 0.375, 0.7812, 0.375, 0.7812, 0.375, 0.7656, 0.375, 0.4375, 0.375, 0.4688, 0.375, 0.4688, 0.375, 0.4375, 0.3125, 0.625, 0.3438, 0.625, 0.3438, 0.75, 0.3125, 0.75, 0.375, 0.4375, 0.375, 0.4688, 0.375, 0.4688, 0.375, 0.4375, 0.375, 0.7656, 0.375, 0.7812, 0.375, 0.7812, 0.375, 0.7656, 0.375, 0.7656, 0.375, 0.7812, 0.375, 0.7812, 0.375, 0.7656, 0.375, 0.4375, 0.375, 0.4688, 0.375, 0.4688, 0.375, 0.4375, 0.3125, 0.5, 0.3438, 0.5, 0.3438, 0.625, 0.3125, 0.625, 0.3125, 0.75, 0.3125, 0.625, 0.3125, 0.625, 0.3125, 0.75, 0.375, 0.5, 0.375, 0.625, 0.375, 0.625, 0.375, 0.5, 0.375, 0.5, 0.375, 0.625, 0.375, 0.625, 0.375, 0.5, 0.3594, 0.5, 0.375, 0.5, 0.375, 0.625, 0.3594, 0.625, 0.3125, 0.75, 0.3125, 0.625, 0.3125, 0.625, 0.3125, 0.75, 0.375, 0.5, 0.375, 0.625, 0.375, 0.625, 0.375, 0.5, 0.375, 0.5, 0.375, 0.625, 0.375, 0.625, 0.375, 0.5, 0.3125, 0.75, 0.3125, 0.625, 0.3125, 0.625, 0.3125, 0.75, 0.3125, 0.75, 0.3125, 0.625, 0.3125, 0.625, 0.3125, 0.75, 0.375, 0.5, 0.375, 0.625, 0.375, 0.625, 0.375, 0.5, 0.375, 0.5, 0.375, 0.625, 0.375, 0.625, 0.375, 0.5, 0.3125, 0.75, 0.3125, 0.625, 0.3125, 0.625, 0.3125, 0.75, 0.3125, 0.75, 0.3125, 0.625, 0.3125, 0.625, 0.3125, 0.75, 0.375, 0.7656, 0.375, 0.7812, 0.375, 0.7812, 0.375, 0.7656, 0.375, 0.7656, 0.375, 0.7812, 0.375, 0.7812, 0.375, 0.7656, 0.375, 0.4375, 0.375, 0.4688, 0.375, 0.4687, 0.375, 0.4375, 0.375, 0.4375, 0.375, 0.4687, 0.375, 0.4688, 0.375, 0.4375, 0.3125, 0.625, 0.3125, 0.5, 0.3125, 0.5, 0.3125, 0.625, 0.3125, 0.625, 0.3125, 0.5, 0.3125, 0.5, 0.3125, 0.625, 0.375, 0.625, 0.375, 0.75, 0.375, 0.75, 0.375, 0.625, 0.375, 0.625, 0.375, 0.75, 0.375, 0.75, 0.375, 0.625, 0.375, 0.4844, 0.375, 0.5, 0.375, 0.5, 0.375, 0.4844, 0.375, 0.4844, 0.375, 0.5, 0.375, 0.5, 0.375, 0.4844, 0.375, 0.7812, 0.375, 0.8125, 0.375, 0.8125, 0.375, 0.7812, 0.375, 0.7812, 0.375, 0.8125, 0.375, 0.8125, 0.375, 0.7812, 0.375, 0.4844, 0.375, 0.4688, 0.375, 0.4688, 0.375, 0.4844, 0.375, 0.4688, 0.375, 0.4687, 0.375, 0.4687, 0.375, 0.4688, 0.375, 0.75, 0.375, 0.7656, 0.375, 0.7656, 0.375, 0.75, 0.375, 0.75, 0.375, 0.7656, 0.375, 0.7656, 0.375, 0.75, 0.3438, 0.5, 0.3594, 0.5, 0.3594, 0.625, 0.3438, 0.625, 0.375, 0.75, 0.375, 0.7656, 0.375, 0.7656, 0.375, 0.75, 0.375, 0.75, 0.375, 0.7656, 0.375, 0.7656, 0.375, 0.75, 0.375, 0.75, 0.375, 0.7656, 0.375, 0.7656, 0.375, 0.75, 0.375, 0.75, 0.375, 0.7656, 0.375, 0.7656, 0.375, 0.75, 0.375, 0.75, 0.375, 0.7656, 0.375, 0.7656, 0.375, 0.75, 0.375, 0.4688, 0.375, 0.4844, 0.375, 0.4844, 0.375, 0.4688, 0.3438, 0.75, 0.3594, 0.75, 0.3594, 0.75, 0.3438, 0.75, 0.375, 0.4688, 0.375, 0.4844, 0.375, 0.4844, 0.375, 0.4688, 0.3438, 0.625, 0.3594, 0.625, 0.3594, 0.75, 0.3438, 0.75, 0.375, 0.4688, 0.375, 0.4844, 0.375, 0.4844, 0.375, 0.4688, 0.375, 0.4688, 0.375, 0.4844, 0.375, 0.4844, 0.375, 0.4688, 0.5, 0.4688, 0.5312, 0.4688, 0.5312, 0.4844, 0.5, 0.4844, 0.5, 0.75, 0.5312, 0.75, 0.5312, 0.7656, 0.5, 0.7656, 0.5, 0.5, 0.5312, 0.5, 0.5312, 0.625, 0.5, 0.625, 0.5, 0.7656, 0.5312, 0.7656, 0.5312, 0.7812, 0.5, 0.7812, 0.5, 0.4375, 0.5312, 0.4375, 0.5312, 0.4688, 0.5, 0.4688, 0.5, 0.4844, 0.5312, 0.4844, 0.5312, 0.5, 0.5, 0.5, 0.5, 0.625, 0.5312, 0.625, 0.5312, 0.75, 0.5, 0.75, 0.5, 0.375, 0.5312, 0.375, 0.5312, 0.4375, 0.5, 0.4375, 0.5, 0.7812, 0.5312, 0.7812, 0.5312, 0.8125, 0.5, 0.8125, 0.5, 0.8125, 0.5312, 0.8125, 0.5312, 0.875, 0.5, 0.875, 0.5625, 0.7812, 0.5625, 0.7656, 0.5625, 0.7656, 0.5625, 0.7812, 0.5625, 0.8125, 0.625, 0.8125, 0.625, 0.875, 0.5625, 0.875, 0.5312, 0.875, 0.5312, 0.8125, 0.5312, 0.8125, 0.5312, 0.875, 0.6562, 0.625, 0.6875, 0.625, 0.6875, 0.75, 0.6562, 0.75, 0.5312, 0.7812, 0.5625, 0.7812, 0.5625, 0.8125, 0.5312, 0.8125, 0.5625, 0.375, 0.5625, 0.4375, 0.5625, 0.4375, 0.5625, 0.375, 0.5312, 0.625, 0.5625, 0.625, 0.5625, 0.75, 0.5312, 0.75, 0.5625, 0.7812, 0.625, 0.7812, 0.625, 0.8125, 0.5625, 0.8125, 0.5625, 0.375, 0.625, 0.375, 0.625, 0.4375, 0.5625, 0.4375, 0.5312, 0.4844, 0.5625, 0.4844, 0.5625, 0.5, 0.5312, 0.5, 0.5312, 0.4375, 0.5625, 0.4375, 0.5625, 0.4688, 0.5312, 0.4688, 0.625, 0.7812, 0.5625, 0.7812, 0.5625, 0.7812, 0.625, 0.7812, 0.5312, 0.7656, 0.5625, 0.7656, 0.5625, 0.7812, 0.5312, 0.7812, 0.5625, 0.4844, 0.5625, 0.4688, 0.5625, 0.4688, 0.5625, 0.4844, 0.5625, 0.4375, 0.625, 0.4375, 0.625, 0.4688, 0.5625, 0.4688, 0.625, 0.625, 0.625, 0.5, 0.625, 0.5, 0.625, 0.625, 0.5312, 0.5, 0.5625, 0.5, 0.5625, 0.625, 0.5312, 0.625, 0.6562, 0.5, 0.6875, 0.5, 0.6875, 0.625, 0.6562, 0.625, 0.5625, 0.75, 0.625, 0.75, 0.625, 0.75, 0.5625, 0.75, 0.625, 0.5, 0.5625, 0.5, 0.5625, 0.5, 0.625, 0.5, 0.5312, 0.75, 0.5625, 0.75, 0.5625, 0.7656, 0.5312, 0.7656, 0.6562, 0.5, 0.6562, 0.625, 0.6562, 0.625, 0.6562, 0.5, 0.5312, 0.4688, 0.5625, 0.4688, 0.5625, 0.4844, 0.5312, 0.4844, 0.5625, 0.4688, 0.625, 0.4688, 0.625, 0.4688, 0.5625, 0.4688, 0.5625, 0.4844, 0.625, 0.4844, 0.625, 0.5, 0.5625, 0.5, 0.5625, 0.7656, 0.625, 0.7656, 0.625, 0.7812, 0.5625, 0.7812, 0.6406, 0.625, 0.6562, 0.625, 0.6562, 0.75, 0.6406, 0.75, 0.6406, 0.5, 0.6562, 0.5, 0.6562, 0.625, 0.6406, 0.625, 0.625, 0.5, 0.6406, 0.5, 0.6406, 0.625, 0.625, 0.625, 0.625, 0.625, 0.6406, 0.625, 0.6406, 0.75, 0.625, 0.75, 0.5625, 0.75, 0.625, 0.75, 0.625, 0.7656, 0.5625, 0.7656, 0.5625, 0.4688, 0.625, 0.4688, 0.625, 0.4844, 0.5625, 0.4844, 0.625, 0.75, 0.625, 0.625, 0.625, 0.625, 0.625, 0.75, 0.5625, 0.7656, 0.5625, 0.75, 0.5625, 0.75, 0.5625, 0.7656, 0.6562, 0.625, 0.6562, 0.75, 0.6562, 0.75, 0.6562, 0.625, 0.5625, 0.5, 0.5625, 0.4844, 0.5625, 0.4844, 0.5625, 0.5, 0.5312, 0.8125, 0.5625, 0.8125, 0.5625, 0.875, 0.5312, 0.875, 0.5312, 0.8125, 0.5625, 0.8125, 0.5625, 0.8125, 0.5312, 0.8125, 0.5625, 0.8125, 0.5625, 0.875, 0.5625, 0.875, 0.5625, 0.8125, 0.5625, 0.75, 0.5625, 0.625, 0.5625, 0.625, 0.5625, 0.75, 0.625, 0.75, 0.625, 0.625, 0.625, 0.625, 0.625, 0.75, 0.5625, 0.5, 0.5625, 0.625, 0.5625, 0.625, 0.5625, 0.5, 0.625, 0.625, 0.625, 0.5, 0.625, 0.5, 0.625, 0.625, 0.5625, 0.5, 0.5625, 0.5, 0.5625, 0.5, 0.5625, 0.5, 0.5625, 0.75, 0.625, 0.75, 0.625, 0.75, 0.5625, 0.75, 0.625, 0.625, 0.625, 0.75, 0.625, 0.75, 0.625, 0.625, 0.5625, 0.625, 0.5625, 0.5, 0.5625, 0.5, 0.5625, 0.625, 0.625, 0.75, 0.5625, 0.75, 0.5625, 0.75, 0.625, 0.75, 0.5625, 0.5, 0.625, 0.5, 0.625, 0.5, 0.5625, 0.5, 0.5625, 0.75, 0.5625, 0.625, 0.5625, 0.625, 0.5625, 0.75, 0.625, 0.5, 0.625, 0.625, 0.625, 0.625, 0.625, 0.5, 0.5625, 0.75, 0.5625, 0.625, 0.5625, 0.625, 0.5625, 0.75, 0.625, 0.5, 0.625, 0.625, 0.625, 0.625, 0.625, 0.5, 0.625, 0.625, 0.625, 0.75, 0.625, 0.75, 0.625, 0.625, 0.5625, 0.5, 0.625, 0.5, 0.625, 0.5, 0.5625, 0.5, 0.625, 0.75, 0.5625, 0.75, 0.5625, 0.75, 0.625, 0.75, 0.5625, 0.625, 0.5625, 0.5, 0.5625, 0.5, 0.5625, 0.625, 0.5625, 0.625, 0.5625, 0.5, 0.5625, 0.5, 0.5625, 0.625, 0.625, 0.75, 0.5625, 0.75, 0.5625, 0.75, 0.625, 0.75, 0.5625, 0.5, 0.625, 0.5, 0.625, 0.5, 0.5625, 0.5, 0.625, 0.625, 0.625, 0.75, 0.625, 0.75, 0.625, 0.625, 0.625, 0.5, 0.625, 0.625, 0.625, 0.625, 0.625, 0.5, 0.5625, 0.75, 0.5625, 0.625, 0.5625, 0.625, 0.5625, 0.75, 0.5625, 0.5, 0.5625, 0.625, 0.5625, 0.625, 0.5625, 0.5, 0.625, 0.75, 0.5625, 0.75, 0.5625, 0.75, 0.625, 0.75, 0.625, 0.5, 0.625, 0.625, 0.625, 0.625, 0.625, 0.5, 0.5625, 0.625, 0.5625, 0.75, 0.5625, 0.75, 0.5625, 0.625, 0.625, 0.75, 0.625, 0.625, 0.625, 0.625, 0.625, 0.75, 0.5625, 0.625, 0.5625, 0.5, 0.5625, 0.5, 0.5625, 0.625, 0.5625, 0.5, 0.5625, 0.625, 0.5625, 0.625, 0.5625, 0.5, 0.625, 0.625, 0.625, 0.75, 0.625, 0.75, 0.625, 0.625, 0.625, 0.75, 0.625, 0.625, 0.625, 0.625, 0.625, 0.75, 0.5625, 0.625, 0.5625, 0.5, 0.5625, 0.5, 0.5625, 0.625, 0.5625, 0.625, 0.5625, 0.75, 0.5625, 0.75, 0.5625, 0.625, 0.5625, 0.75, 0.625, 0.75, 0.625, 0.75, 0.5625, 0.75, 0.625, 0.625, 0.625, 0.75, 0.625, 0.75, 0.625, 0.625, 0.625, 0.75, 0.5625, 0.75, 0.5625, 0.75, 0.625, 0.75, 0.5625, 0.5, 0.625, 0.5, 0.625, 0.5, 0.5625, 0.5, 0.5625, 0.625, 0.5625, 0.5, 0.5625, 0.5, 0.5625, 0.625, 0.5625, 0.75, 0.5625, 0.625, 0.5625, 0.625, 0.5625, 0.75, 0.625, 0.5, 0.625, 0.625, 0.625, 0.625, 0.625, 0.5, 0.625, 0.5, 0.625, 0.625, 0.625, 0.625, 0.625, 0.5, 0.5625, 0.75, 0.5625, 0.625, 0.5625, 0.625, 0.5625, 0.75, 0.5625, 0.625, 0.5625, 0.5, 0.5625, 0.5, 0.5625, 0.625, 0.5625, 0.5, 0.625, 0.5, 0.625, 0.5, 0.5625, 0.5, 0.625, 0.75, 0.5625, 0.75, 0.5625, 0.75, 0.625, 0.75, 0.625, 0.625, 0.625, 0.75, 0.625, 0.75, 0.625, 0.625, 0.5625, 0.75, 0.5625, 0.625, 0.5625, 0.625, 0.5625, 0.75, 0.625, 0.75, 0.5625, 0.75, 0.5625, 0.75, 0.625, 0.75, 0.625, 0.5, 0.5625, 0.5, 0.5625, 0.5, 0.625, 0.5, 0.625, 0.5, 0.625, 0.625, 0.625, 0.625, 0.625, 0.5, 0.625, 0.625, 0.625, 0.5, 0.625, 0.5, 0.625, 0.625, 0.5625, 0.5, 0.625, 0.5, 0.625, 0.5, 0.5625, 0.5, 0.6875, 0.5, 0.3329, 0.2421, 0.5102, 0.3711, 0.6875, 0.5, 0.375, 0.25, 0.4948, 0.3598, 0.4948, 0.3598, 0.375, 0.25, 0.6875, 0.5, 0.6875, 0.5, 0.5102, 0.3711, 0.4948, 0.3598, 0.625, 0.8125, 0.625, 0.8125, 0.625, 0.8125, 0.625, 0.8125, 0.625, 0.8125, 0.625, 0.8125, 0.625, 0.8125, 0.625, 0.8125, 0.6875, 0.75, 0.6875, 0.625, 0.6875, 0.625, 0.6875, 0.75, 0.6875, 0.5, 0.6875, 0.625, 0.6875, 0.625, 0.6875, 0.5, 0.6875, 0.75, 0.6875, 0.75, 0.6875, 0.75, 0.6875, 0.75, 0.6875, 0.75, 0.6875, 0.75, 0.6875, 0.75, 0.6875, 0.75, 0.625, 0.875, 0.625, 0.8125, 0.625, 0.8125, 0.625, 0.875, 0.6875, 0.625, 0.6875, 0.75, 0.6875, 0.75, 0.6875, 0.625, 0.6875, 0.625, 0.6875, 0.5, 0.6875, 0.5, 0.6875, 0.625, 0.625, 0.8125, 0.625, 0.8125, 0.625, 0.8125, 0.625, 0.8125, 0.6875, 0.5, 0.6875, 0.5, 0.5911, 0.4299, 0.4948, 0.3598, 0.3329, 0.2421, 0.0, 0.0, 0.0, 0.0, 0.3329, 0.2421, 0.6875, 0.5, 0.6875, 0.5, 0.6875, 0.5, 0.5911, 0.4299, 0.625, 0.8125, 0.625, 0.8125, 0.625, 0.8125, 0.625, 0.8125, 0.6875, 0.625, 0.6875, 0.625, 0.6875, 0.625, 0.6875, 0.625, 0.6875, 0.75, 0.6875, 0.75, 0.6875, 0.75, 0.6875, 0.75, 0.625, 0.875, 0.625, 0.8125, 0.625, 0.8125, 0.625, 0.875, 0.6875, 0.625, 0.6875, 0.5, 0.6875, 0.5, 0.6875, 0.625, 0.625, 0.875, 0.625, 0.8125, 0.625, 0.8125, 0.625, 0.875, 0.625, 0.8125, 0.625, 0.8125, 0.625, 0.8125, 0.625, 0.8125, 0.625, 0.8125, 0.625, 0.8125, 0.625, 0.8125, 0.625, 0.8125, 0.625, 0.8125, 0.625, 0.8125, 0.625, 0.8125, 0.625, 0.8125, 0.625, 0.8125, 0.625, 0.8125, 0.625, 0.8125, 0.625, 0.8125, 0.625, 0.875, 0.625, 0.8125, 0.625, 0.8125, 0.625, 0.875, 0.625, 0.8125, 0.625, 0.8125, 0.625, 0.8125, 0.625, 0.8125, 0.625, 0.875, 0.625, 0.8125, 0.625, 0.8125, 0.625, 0.875, 0.625, 0.8125, 0.625, 0.8125, 0.625, 0.8125, 0.625, 0.8125, 0.6875, 0.75, 0.6875, 0.75, 0.6875, 0.75, 0.6875, 0.75, 0.625, 0.8125, 0.625, 0.8125, 0.625, 0.8125, 0.625, 0.8125, 0.625, 0.8125, 0.625, 0.875, 0.625, 0.875, 0.625, 0.8125, 0.6875, 0.75, 0.6875, 0.625, 0.6875, 0.625, 0.6875, 0.75, 0.6875, 0.75, 0.6875, 0.625, 0.6875, 0.625, 0.6875, 0.75, 0.6875, 0.625, 0.6875, 0.625, 0.6875, 0.625, 0.6875, 0.625, 0.6875, 0.625, 0.6875, 0.75, 0.6875, 0.75, 0.6875, 0.625, 0.6875, 0.75, 0.6875, 0.75, 0.6875, 0.75, 0.6875, 0.75, 0.6875, 0.75, 0.6875, 0.625, 0.6875, 0.625, 0.6875, 0.75, 0.4948, 0.3598, 0.5102, 0.3711, 0.3329, 0.2421, 0.302, 0.2197, 0.302, 0.2197, 0.3329, 0.2421, 0.0, 0.0, 0.0, 0.0, 0.4948, 0.3598, 0.5911, 0.4299, 0.4948, 0.3598, 0.302, 0.2197, 0.302, 0.2197, 0.0, 0.0, 0.375, 0.25, 0.4948, 0.3598, 0.5911, 0.4299, 0.4948, 0.3598, 0.4948, 0.3598, 0.5911, 0.4299, 0.5102, 0.3711, 0.3329, 0.2421, 0.3329, 0.2421, 0.5102, 0.3711, 0.6875, 0.625, 0.75, 0.625, 0.75, 0.75, 0.6875, 0.75, 0.6875, 0.75, 0.75, 0.75, 0.75, 0.75, 0.6875, 0.75, 0.6875, 0.5, 0.75, 0.5, 0.75, 0.625, 0.6875, 0.625, 0.625, 0.875, 0.625, 0.8125, 0.625, 0.8125, 0.625, 0.875, 0.6875, 0.75, 0.6875, 0.75, 0.6875, 0.75, 0.6875, 0.75, 0.5625, 0.5, 0.625, 0.5, 0.625, 0.5, 0.5625, 0.5, 0.5625, 0.5, 0.625, 0.5, 0.625, 0.5, 0.5625, 0.5, 0.625, 0.5, 0.625, 0.5, 0.625, 0.5, 0.625, 0.5, 0.625, 0.5, 0.5625, 0.5, 0.5625, 0.5, 0.625, 0.5, 0.375, 0.625, 0.5, 0.625, 0.5, 0.75, 0.375, 0.75, 0.375, 0.5, 0.5, 0.5, 0.5, 0.625, 0.375, 0.625, 0.5, 0.75, 0.375, 0.75, 0.375, 0.75, 0.5, 0.75, 0.375, 0.5, 0.5, 0.5, 0.5, 0.5, 0.375, 0.5, 0.5, 0.625, 0.5, 0.75, 0.5, 0.75, 0.5, 0.625, 0.375, 0.625, 0.375, 0.5, 0.375, 0.5, 0.375, 0.625, 0.375, 0.5, 0.375, 0.625, 0.375, 0.625, 0.375, 0.5, 0.375, 0.625, 0.375, 0.75, 0.375, 0.75, 0.375, 0.625, 0.375, 0.5, 0.375, 0.5, 0.375, 0.5, 0.375, 0.5, 0.375, 0.75, 0.375, 0.75, 0.375, 0.75, 0.375, 0.75, 0.375, 0.625, 0.375, 0.75, 0.375, 0.75, 0.375, 0.625, 0.375, 0.625, 0.375, 0.5, 0.375, 0.5, 0.375, 0.625, 0.625, 0.5, 0.625, 0.625, 0.625, 0.625, 0.625, 0.5, 0.625, 0.75, 0.625, 0.625, 0.625, 0.625, 0.625, 0.75, 0.625, 0.625, 0.625, 0.5, 0.625, 0.5, 0.625, 0.625, 0.625, 0.5, 0.625, 0.5, 0.625, 0.5, 0.625, 0.5, 0.625, 0.625, 0.625, 0.75, 0.625, 0.75, 0.625, 0.625, 0.625, 0.75, 0.625, 0.75, 0.625, 0.75, 0.625, 0.75, 0.375, 0.7656, 0.375, 0.7812, 0.375, 0.7812, 0.375, 0.7656, 0.375, 0.7812, 0.375, 0.7812, 0.375, 0.7812, 0.375, 0.7812, 0.375, 0.7812, 0.375, 0.7656, 0.375, 0.7656, 0.375, 0.7812, 0.375, 0.7656, 0.375, 0.7656, 0.375, 0.7656, 0.375, 0.7656, 0.5312, 0.375, 0.5625, 0.375, 0.5625, 0.4375, 0.5312, 0.4375, 0.5625, 0.4375, 0.5312, 0.4375, 0.5312, 0.4375, 0.5625, 0.4375, 0.5312, 0.4375, 0.5312, 0.375, 0.5312, 0.375, 0.5312, 0.4375, 0.375, 0.4687, 0.375, 0.4844, 0.375, 0.4844, 0.375, 0.4688, 0.375, 0.4688, 0.375, 0.4844, 0.375, 0.4844, 0.375, 0.4687, 0.375, 0.4844, 0.375, 0.4844, 0.375, 0.4844, 0.375, 0.4844, 0.375, 0.4688, 0.375, 0.4844, 0.375, 0.4844, 0.375, 0.4688, 0.375, 0.4687, 0.375, 0.4688, 0.375, 0.4688, 0.375, 0.4687, 0.375, 0.4844, 0.375, 0.4844, 0.375, 0.4844, 0.375, 0.4844, 0.375, 0.4688, 0.375, 0.4844, 0.375, 0.4844, 0.375, 0.4688, 0.375, 0.4844, 0.375, 0.4844, 0.375, 0.4844, 0.375, 0.4844, 0.375, 0.4844, 0.375, 0.4688, 0.375, 0.4688, 0.375, 0.4844, 0.375, 0.4688, 0.375, 0.4688, 0.375, 0.4688, 0.375, 0.4688])
me_cube.materials.append(mat_armorunder)
me_cube.materials.append(mat_armorbase)
me_cube.materials.append(mat_visor)
me_cube.use_remesh_preserve_volume = False
me_cube.use_remesh_preserve_attributes = False
me_cube.use_mirror_vertex_groups = False
me_cube.update()
arm_armature = bpy.data.armatures.new('Armature')  # bones are not reproduced

# ---- objects
ob_body = bpy.data.objects.new('Body', me_cube)
ob_armature = bpy.data.objects.new('Armature', arm_armature)

# ---- transforms, parenting, visibility, modifiers, constraints
ob_body.parent = ob_armature
ob_body.location = (0.0, 0.0, 0.0)
ob_body.scale = (0.9211, 1.0, 1.0)
ob_body.lineart.crease_threshold = 0.0
_vg = ob_body.vertex_groups.new(name='Root')
_vg = ob_body.vertex_groups.new(name='Pelvis')
for _i, _w in zip([6, 7, 10, 11, 75, 76, 149, 152, 153, 154, 155, 156, 157, 158, 159, 160, 162, 163, 164, 165, 166, 167, 170, 171, 173, 264, 265, 266, 267, 449, 455, 457, 466, 467, 480, 481], [0.2571, 0.2387, 0.2225, 0.2365, 0.2152, 0.208, 0.05903, 0.01588, 0.07647, 0.6413, 0.7095, 0.9568, 0.706, 0.5645, 0.6007, 0.56, 0.1989, 0.4851, 0.5949, 0.9437, 0.6381, 0.3286, 0.3139, 0.5114, 0.1104, 0.08817, 0.07407, 0.06795, 0.07769, 0.04968, 0.0415, 0.002453, 0.3139, 0.07647, 0.1104, 0.3286]): _vg.add([_i], _w, 'REPLACE')
_vg = ob_body.vertex_groups.new(name='Torso')
for _i, _w in zip([4, 5, 6, 7, 10, 11, 75, 76, 82, 124, 127, 148, 151, 158, 159, 160, 161, 163, 164, 171, 172, 262, 263, 264, 265, 266, 267, 268, 269, 270, 271, 272, 295, 296, 297, 298, 299, 300, 301, 302, 303, 304, 305, 323, 324, 448, 450, 451, 452, 453, 472, 473], [0.3951, 0.4408, 0.6105, 0.6616, 0.66, 0.6173, 0.6005, 0.5927, 0.4285, 0.3777, 0.4882, 0.1604, 0.1792, 0.2792, 0.2637, 0.2594, 0.2007, 0.2521, 0.2445, 0.2362, 0.2179, 0.5129, 0.5269, 0.7606, 0.8129, 0.8055, 0.7613, 0.7476, 0.7301, 0.5203, 0.5841, 0.557, 0.2953, 0.2905, 0.7129, 0.7424, 0.7331, 0.6965, 0.6683, 0.644, 0.2943, 0.3669, 0.3813, 0.6901, 0.683, 0.1378, 0.001849, 0.1478, 0.0154, 0.1374, 0.7424, 0.7331]): _vg.add([_i], _w, 'REPLACE')
_vg = ob_body.vertex_groups.new(name='Chest')
for _i, _w in zip([2, 3, 12, 13, 50, 51, 52, 53, 54, 55, 83, 103, 115, 117, 122, 123, 262, 263, 268, 269, 270, 271, 272, 276, 277, 278, 279, 280, 281, 282, 283, 285, 286, 288, 290, 291, 292, 293, 294, 295, 296, 297, 298, 299, 300, 301, 302, 303, 304, 305, 312, 313, 314, 316, 317, 319, 321, 322, 323, 324, 396, 409, 411, 417, 418, 420, 429, 430, 432, 470, 471, 472, 473], [0.5522, 0.5308, 0.2504, 0.2714, 0.5086, 0.5808, 0.5432, 0.4799, 0.1464, 0.1451, 0.2623, 0.561, 0.01027, 0.01145, 0.06274, 0.04745, 0.2079, 0.2066, 0.07792, 0.07948, 0.1946, 0.1649, 0.1658, 0.2181, 0.5191, 0.2333, 0.3851, 0.6098, 0.5131, 0.2417, 0.4506, 0.1886, 0.564, 0.1524, 0.1519, 0.1525, 0.1529, 0.2908, 0.1167, 0.4304, 0.4314, 0.1184, 0.1387, 0.1402, 0.1313, 0.173, 0.1631, 0.4428, 0.3843, 0.3751, 0.1363, 0.135, 0.2011, 0.1256, 0.08569, 0.2329, 0.3714, 0.4349, 0.1359, 0.138, 0.02236, 0.002871, 0.002779, 0.01548, 0.01684, 0.008005, 0.05007, 0.0303, 0.01712, 0.6098, 0.5131, 0.1387, 0.1402]): _vg.add([_i], _w, 'REPLACE')
_vg = ob_body.vertex_groups.new(name='Neck')
for _i, _w in zip([52, 56, 57, 61, 62, 63, 64, 65, 66, 67, 68, 69, 70, 104, 105, 107, 110, 111, 112, 113, 114, 116, 118, 119, 120, 121, 385, 386, 387, 388, 389, 390, 391, 392, 393, 394, 395, 397, 398, 399, 400, 401, 402, 404, 405, 406, 407, 408, 410, 412, 413, 414, 415, 416, 419, 421, 422, 423, 424, 425, 426, 427, 428, 431, 433, 434, 442, 443], [0.199, 0.5061, 0.4716, 0.2473, 0.08216, 0.0, 0.0, 0.1094, 0.1225, 0.01742, 0.0, 0.0, 0.09855, 0.1681, 0.5691, 0.0, 0.02944, 0.0, 0.0, 0.0, 0.0, 0.0, 0.0, 0.0328, 0.02265, 0.0, 0.3241, 0.09255, 0.0, 0.0, 0.1022, 0.01738, 0.0, 0.2666, 0.0, 0.0, 0.0, 0.0, 0.0, 0.0, 0.0, 0.0, 0.0, 0.0, 0.0, 0.0, 0.0, 0.0, 0.0, 0.0, 0.0, 0.0, 0.08521, 0.12, 0.08074, 0.0, 0.0, 0.0, 0.0, 0.0, 0.0, 0.0, 0.0414, 0.0, 0.0, 0.0, 0.01572, 0.01032]): _vg.add([_i], _w, 'REPLACE')
_vg = ob_body.vertex_groups.new(name='Head')
for _i, _w in zip([51, 54, 55, 56, 57, 58, 59, 60, 61, 62, 63, 64, 65, 66, 67, 68, 69, 70, 104, 105, 106, 107, 110, 111, 112, 113, 114, 115, 116, 117, 118, 119, 120, 121, 122, 123, 385, 386, 387, 388, 389, 390, 391, 392, 393, 394, 395, 396, 397, 398, 399, 400, 401, 402, 403, 404, 405, 406, 407, 408, 409, 410, 411, 412, 413, 414, 415, 416, 417, 418, 419, 420, 421, 422, 423, 424, 425, 426, 427, 428, 429, 430, 431, 432, 433, 434, 435, 436, 437, 438, 439, 440, 441, 442, 443], [0.2319, 0.7005, 0.7552, 0.2292, 0.2842, 0.9911, 0.9801, 0.9821, 0.6347, 0.848, 0.9761, 0.977, 0.8046, 0.7956, 0.9547, 0.953, 0.9571, 0.8313, 0.7577, 0.2504, 0.9961, 0.9811, 0.8567, 0.9406, 0.9585, 0.9191, 0.9152, 0.7441, 0.913, 0.729, 0.9215, 0.8587, 0.903, 0.9583, 0.7483, 0.7983, 0.517, 0.7998, 0.9785, 0.9826, 0.8132, 0.9559, 0.9874, 0.6302, 0.9035, 0.796, 0.9373, 0.8442, 0.9675, 0.9759, 0.9727, 0.9419, 0.9404, 0.9487, 0.9689, 0.9715, 0.9689, 0.9424, 0.9359, 0.9056, 0.721, 0.8962, 0.7178, 0.8969, 0.7611, 0.9355, 0.8003, 0.7878, 0.76, 0.7349, 0.8087, 0.7896, 0.9709, 0.9595, 0.927, 0.9162, 0.959, 0.9728, 0.9313, 0.9248, 0.7976, 0.8337, 0.9355, 0.857, 0.9657, 0.9631, 0.9625, 0.9925, 0.9926, 0.9982, 0.9972, 0.9855, 0.9858, 0.9601, 0.9601]): _vg.add([_i], _w, 'REPLACE')
_vg = ob_body.vertex_groups.new(name='Shoulder.L')
for _i, _w in zip([0, 1, 2, 3, 8, 9, 12, 13, 50, 53, 81, 83, 84, 103, 273, 274, 275, 276, 277, 278, 279, 280, 281, 282, 283, 284, 285, 286, 287, 288, 289, 290, 291, 292, 293, 294, 306, 307, 308, 309, 310, 311, 312, 313, 314, 315, 316, 317, 318, 319, 320, 321, 322, 367, 368, 369, 370, 371, 372, 373, 375, 377, 379, 383, 384, 470, 471], [0.5023, 0.5203, 0.2189, 0.304, 0.4494, 0.4703, 0.6159, 0.5442, 0.2423, 0.2398, 0.5669, 0.6143, 0.3921, 0.2101, 0.5703, 0.6292, 0.5631, 0.6593, 0.3331, 0.5973, 0.4369, 0.2302, 0.3308, 0.5712, 0.3618, 0.4794, 0.7072, 0.2442, 0.5299, 0.7284, 0.3778, 0.6511, 0.6308, 0.6566, 0.5442, 0.7908, 0.709, 0.6301, 0.703, 0.6327, 0.5493, 0.5855, 0.6811, 0.695, 0.6416, 0.7388, 0.7491, 0.8146, 0.6011, 0.611, 0.7943, 0.4217, 0.3486, 0.1657, 0.1589, 0.1798, 0.1543, 0.1328, 0.1835, 0.1096, 0.0893, 0.07482, 0.09564, 0.09081, 0.09561, 0.2302, 0.3308]): _vg.add([_i], _w, 'REPLACE')
_vg = ob_body.vertex_groups.new(name='UpperArm.L')
for _i, _w in zip([0, 1, 8, 9, 22, 23, 24, 25, 26, 27, 28, 29, 81, 84, 89, 90, 91, 92, 273, 274, 275, 284, 287, 289, 306, 307, 308, 309, 310, 311, 315, 318, 320, 331, 332, 333, 334, 335, 336, 338, 339, 342, 361, 362, 363, 364, 365, 366, 367, 368, 369, 370, 371, 372, 373, 374, 375, 376, 377, 378, 379, 380, 381, 382, 383, 384, 444, 445, 446, 447], [0.3959, 0.3989, 0.3592, 0.3684, 0.1071, 0.2318, 0.2392, 0.128, 0.05578, 0.119, 0.1374, 0.07061, 0.3763, 0.3864, 0.2045, 0.2273, 0.1022, 0.1254, 0.3249, 0.3015, 0.3155, 0.2547, 0.2672, 0.282, 0.1864, 0.2669, 0.2225, 0.2508, 0.2104, 0.2213, 0.1405, 0.2209, 0.1295, 0.07178, 0.09758, 0.1116, 0.03256, 0.05102, 0.09539, 0.04394, 0.04984, 0.01801, 0.454, 0.7307, 0.4707, 0.7053, 0.5337, 0.5, 0.7958, 0.7765, 0.7581, 0.773, 0.7932, 0.7778, 0.8282, 0.5052, 0.8538, 0.518, 0.8736, 0.5697, 0.8635, 0.554, 0.7073, 0.696, 0.8737, 0.854, 0.0535, 0.05838, 0.05714, 0.05253]): _vg.add([_i], _w, 'REPLACE')
_vg = ob_body.vertex_groups.new(name='LowerArm.L')
for _i, _w in zip([22, 23, 24, 25, 26, 27, 28, 29, 30, 31, 32, 89, 90, 91, 92, 93, 325, 326, 327, 328, 329, 330, 331, 332, 333, 334, 335, 336, 337, 338, 339, 340, 341, 342, 343, 344, 345, 346, 347, 348, 349, 350, 351, 352, 353, 354, 355, 356, 357, 358, 359, 360, 361, 362, 363, 364, 365, 366, 374, 376, 378, 380, 381, 382, 444, 445, 446, 447], [0.8901, 0.7587, 0.7511, 0.8683, 0.9414, 0.8733, 0.8545, 0.9258, 0.2815, 0.3048, 0.3093, 0.7902, 0.7663, 0.8939, 0.8692, 0.161, 0.6893, 0.6813, 0.6921, 0.7177, 0.6601, 0.6646, 0.9246, 0.8949, 0.8805, 0.9558, 0.9452, 0.8993, 0.9729, 0.9456, 0.9425, 0.9804, 0.9749, 0.9609, 0.8715, 0.8732, 0.8966, 0.9164, 0.9139, 0.8883, 0.2612, 0.3902, 0.3847, 0.3652, 0.3312, 0.3425, 0.5733, 0.604, 0.5434, 0.5618, 0.5808, 0.5917, 0.5291, 0.2547, 0.5126, 0.2774, 0.4544, 0.4892, 0.4699, 0.4577, 0.4104, 0.427, 0.2658, 0.2752, 0.9434, 0.9382, 0.9394, 0.9444]): _vg.add([_i], _w, 'REPLACE')
_vg = ob_body.vertex_groups.new(name='UpperHand.L')
for _i, _w in zip([32, 33, 34, 35, 36, 37, 38, 39, 40, 41, 42, 43, 44, 45, 94, 95, 96, 97, 98, 99, 100, 326, 330, 348, 351, 353, 354, 355, 358, 359], [0.3924, 0.4144, 0.03909, 0.09042, 0.7736, 0.8017, 0.9159, 0.9037, 0.9167, 0.9259, 0.5017, 0.4973, 0.2072, 0.1869, 0.4564, 0.02161, 0.8167, 0.9184, 0.9228, 0.5004, 0.2138, 0.1653, 0.194, 0.06117, 0.3354, 0.3474, 0.3913, 0.2143, 0.2559, 0.2213]): _vg.add([_i], _w, 'REPLACE')
_vg = ob_body.vertex_groups.new(name='LowerHand.L')
for _i, _w in zip([38, 39, 40, 41, 42, 43, 44, 45, 97, 98, 99, 100], [0.203, 0.2193, 0.2253, 0.0536, 1.0, 1.0, 1.0, 1.0, 0.2771, 0.1078, 1.0, 1.0]): _vg.add([_i], _w, 'REPLACE')
_vg = ob_body.vertex_groups.new(name='LowerThumb.L')
for _i, _w in zip([30, 31, 33, 34, 35, 36, 37, 46, 47, 48, 49, 72, 74, 93, 94, 95, 96, 101, 102, 108, 325, 327, 328, 329, 343, 344, 345, 346, 347, 349, 350, 352, 356, 357, 360, 460, 461, 462, 463, 464, 465], [0.6611, 0.5446, 0.3476, 0.9363, 0.8476, 0.1387, 0.1359, 0.9057, 0.776, 0.9403, 0.814, 0.02577, 0.001029, 0.7924, 0.2799, 0.9421, 0.1107, 0.8606, 0.8868, 0.001124, 0.156, 0.2228, 0.247, 0.3136, 0.06279, 0.08936, 0.05368, 0.06963, 0.0752, 0.6994, 0.4507, 0.576, 0.3504, 0.4252, 0.2985, 0.1267, 0.1274, 0.03555, 0.01271, 0.07482, 0.07791]): _vg.add([_i], _w, 'REPLACE')
_vg = ob_body.vertex_groups.new(name='Shoulder.R')
_vg = ob_body.vertex_groups.new(name='UpperArm.R')
_vg = ob_body.vertex_groups.new(name='LowerArm.R')
_vg = ob_body.vertex_groups.new(name='UpperHand.R')
_vg = ob_body.vertex_groups.new(name='LowerHand.R')
_vg = ob_body.vertex_groups.new(name='LowerThumb.R')
_vg = ob_body.vertex_groups.new(name='UpperLeg.L')
for _i, _w in zip([4, 5, 14, 15, 16, 17, 18, 19, 20, 21, 77, 78, 79, 80, 82, 85, 86, 87, 88, 124, 125, 126, 127, 128, 129, 130, 131, 132, 133, 134, 135, 136, 137, 138, 139, 140, 141, 142, 143, 144, 145, 146, 147, 148, 149, 150, 151, 152, 153, 154, 155, 156, 157, 161, 162, 165, 166, 167, 168, 169, 170, 172, 173, 174, 175, 176, 177, 178, 179, 180, 181, 182, 183, 184, 185, 190, 191, 192, 193, 206, 207, 210, 211, 218, 219, 222, 223, 245, 247, 252, 254, 448, 449, 450, 451, 452, 453, 454, 455, 456, 457, 458, 459, 466, 467, 468, 469, 474, 475, 480, 481, 482, 483], [0.3822, 0.383, 0.1512, 0.2794, 0.2403, 0.3448, 0.07772, 0.1512, 0.1207, 0.1936, 0.1596, 0.3423, 0.1233, 0.2117, 0.3939, 0.2227, 0.2711, 0.1232, 0.1587, 0.3255, 0.1067, 0.08959, 0.3215, 0.3089, 0.1789, 0.07696, 0.08371, 0.08016, 0.07784, 0.08385, 0.08516, 0.07847, 0.0804, 0.7241, 0.5703, 0.4669, 0.7154, 0.7033, 0.7563, 0.634, 0.7037, 0.8044, 0.7141, 0.7019, 0.9212, 0.9615, 0.7041, 0.9537, 0.9012, 0.3345, 0.267, 0.0289, 0.2712, 0.6912, 0.5852, 0.05108, 0.3306, 0.644, 0.6454, 0.8751, 0.6547, 0.5791, 0.8667, 0.826, 0.6353, 0.8478, 0.6922, 0.7407, 0.8493, 0.7249, 0.875, 0.05739, 0.1241, 0.09684, 0.1724, 0.1137, 0.06075, 0.01305, 0.0716, 0.06115, 0.1728, 0.03381, 0.1098, 0.1005, 0.1305, 0.04976, 0.06742, 0.041, 0.00425, 0.1428, 0.08395, 0.749, 0.9125, 0.944, 0.756, 0.9299, 0.7775, 0.9672, 0.9357, 0.8789, 0.9562, 0.6882, 0.8405, 0.6547, 0.9012, 0.6922, 0.7249, 0.08395, 0.1098, 0.8667, 0.644, 0.8478, 0.875]): _vg.add([_i], _w, 'REPLACE')
_vg = ob_body.vertex_groups.new(name='LowerLeg.L')
for _i, _w in zip([14, 15, 16, 17, 18, 19, 20, 21, 77, 78, 79, 80, 85, 86, 87, 88, 125, 126, 128, 129, 130, 131, 132, 133, 134, 135, 136, 137, 138, 139, 140, 141, 142, 143, 144, 145, 146, 147, 168, 169, 174, 175, 176, 177, 178, 179, 180, 181, 182, 183, 184, 185, 186, 187, 188, 189, 190, 191, 192, 193, 194, 195, 196, 197, 202, 203, 204, 205, 206, 207, 208, 209, 210, 211, 212, 213, 216, 217, 218, 219, 220, 221, 222, 223, 224, 225, 226, 227, 228, 229, 230, 231, 232, 233, 234, 235, 236, 237, 238, 239, 240, 241, 242, 243, 244, 245, 246, 247, 248, 251, 252, 253, 254, 255, 256, 257, 258, 259, 260, 261, 456, 458, 459, 468, 469, 474, 475, 476, 477, 478, 479, 482, 483], [0.8455, 0.7177, 0.7484, 0.6443, 0.9203, 0.8469, 0.8739, 0.8004, 0.8331, 0.6492, 0.8712, 0.7825, 0.7749, 0.7216, 0.8753, 0.8366, 0.8902, 0.9075, 0.687, 0.8181, 0.92, 0.9128, 0.9166, 0.9191, 0.9127, 0.9113, 0.9185, 0.9164, 0.2499, 0.4005, 0.5222, 0.2787, 0.279, 0.2022, 0.3608, 0.279, 0.1753, 0.2776, 0.3157, 0.1175, 0.1384, 0.3481, 0.1279, 0.2423, 0.2531, 0.1247, 0.241, 0.1134, 0.9409, 0.8742, 0.8987, 0.8223, 0.154, 0.5592, 0.1452, 0.6164, 0.8828, 0.9365, 0.9676, 0.9272, 0.05523, 0.4312, 0.04983, 0.4461, 0.902, 0.7716, 0.7668, 0.8686, 0.9362, 0.8225, 0.1254, 0.7653, 0.9562, 0.8872, 0.008766, 0.4577, 0.7429, 0.9118, 0.8982, 0.8655, 0.51, 0.5151, 0.9494, 0.9305, 0.1806, 0.1769, 0.867, 0.8906, 0.1279, 0.9887, 0.9929, 0.9912, 0.9915, 0.9846, 0.9921, 0.9967, 0.9905, 0.9859, 0.9921, 0.995, 0.989, 0.9941, 0.9946, 0.9955, 0.9928, 0.9529, 0.142, 0.9719, 0.01582, 0.7636, 0.8547, 0.527, 0.9144, 0.4405, 0.8803, 0.1324, 0.997, 0.9906, 0.9899, 0.9917, 0.1143, 0.2977, 0.1529, 0.2423, 0.241, 0.9144, 0.8872, 0.9859, 0.9921, 0.9899, 0.9917, 0.1279, 0.1134]): _vg.add([_i], _w, 'REPLACE')
_vg = ob_body.vertex_groups.new(name='Foot.L')
for _i, _w in zip([186, 187, 188, 189, 194, 195, 196, 197, 198, 199, 200, 201, 202, 203, 204, 205, 208, 209, 212, 213, 214, 215, 216, 217, 220, 221, 224, 225, 226, 227, 228, 246, 248, 249, 250, 251, 253, 255, 256, 257], [0.846, 0.4408, 0.8548, 0.3836, 0.9448, 0.5688, 0.9501, 0.5539, 0.993, 0.993, 0.9968, 0.9951, 0.0979, 0.2284, 0.2332, 0.1313, 0.8746, 0.2347, 0.9706, 0.5423, 0.996, 0.9984, 0.2571, 0.08813, 0.49, 0.4849, 0.8194, 0.8231, 0.133, 0.1094, 0.8721, 0.858, 0.9671, 0.995, 0.9975, 0.2364, 0.473, 0.5595, 0.1197, 0.8676]): _vg.add([_i], _w, 'REPLACE')
_vg = ob_body.vertex_groups.new(name='UpperLeg.R')
_vg = ob_body.vertex_groups.new(name='LowerLeg.R')
_vg = ob_body.vertex_groups.new(name='Foot.R')
_vg = ob_body.vertex_groups.new(name='UpperThumb.L')
for _i, _w in zip([46, 47, 48, 49, 71, 72, 73, 74, 101, 102, 108, 109, 460, 461, 462, 463, 464, 465], [0.05397, 0.1182, 0.04421, 0.1174, 0.9908, 0.9585, 0.9968, 0.9723, 0.08447, 0.08968, 0.9722, 0.9863, 0.8628, 0.8587, 0.9551, 0.9679, 0.922, 0.9159]): _vg.add([_i], _w, 'REPLACE')
_vg = ob_body.vertex_groups.new(name='UpperThumb.R')
_m = ob_body.modifiers.new('Mirror', 'MIRROR')
_m.use_clip = True
_m = ob_body.modifiers.new('Armature', 'ARMATURE')
_m.object = ob_armature
ob_armature.location = (0.0, 0.0, 0.0)
ob_armature.lineart.crease_threshold = 0.0

# ---- collection membership
scene.collection.objects.link(ob_body)
scene.collection.objects.link(ob_armature)

# ---- scene / render settings (as saved in the file)
scene.frame_start = 0; scene.frame_end = 30; scene.frame_set(0)
scene.render.engine = 'CYCLES'
scene.render.resolution_percentage = 50
scene.render.fps = 30
scene.render.dither_intensity = 0.0
scene.cycles.use_denoising = False
scene.cycles.samples = 128
scene.cycles.sampling_pattern = 'TABULATED_SOBOL'
scene.cycles.use_adaptive_sampling = False
scene.cycles.use_light_tree = False
scene.view_settings.view_transform = 'Standard'
bpy.context.view_layer.update()

# ---- added for rendering (the .blend has no active camera): camera
cam_auto = bpy.data.cameras.new('AutoCamera')
cam_auto.lens = 50.0
cam_auto.sensor_width = 36.0
cam_auto.clip_end = 1000.0
ob_auto_camera = bpy.data.objects.new('AutoCamera', cam_auto)
scene.collection.objects.link(ob_auto_camera)
ob_auto_camera.location = (2.03567, -2.66754, 2.65563)
ob_auto_camera.rotation_euler = (1.09748, -7.21219e-08, 0.694738)
scene.camera = ob_auto_camera
bpy.context.view_layer.update()

